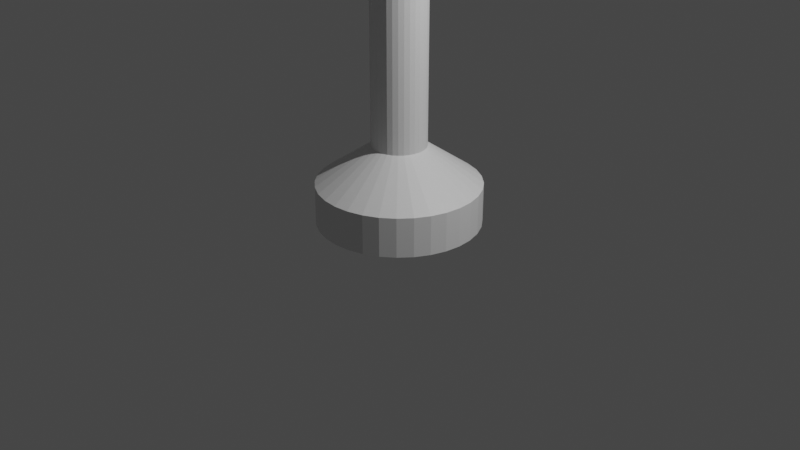 # Source: Hazard.blend  (saved by Blender 3.0.42; exported with 4.5.12 LTS)
import bpy
from mathutils import Matrix  # noqa: F401  (used for matrix-valued properties, if any)

bpy.ops.wm.read_factory_settings(use_empty=True)
scene = bpy.context.scene
scene.name = 'Scene'

# ---- collections
col_collection = bpy.data.collections.new('Collection'); scene.collection.children.link(col_collection)

# ---- materials (node trees are filled in below, after node groups)
mat_metal_material = bpy.data.materials.new('Metal Material')
mat_metal_material.use_transparent_shadow = False
mat_brown_material = bpy.data.materials.new('Brown Material')
mat_brown_material.use_transparent_shadow = False

# ---- material node trees
mat_metal_material.use_nodes = True; mat_metal_material.node_tree.nodes.clear()
_N = mat_metal_material.node_tree.nodes; _L = mat_metal_material.node_tree.links
n0 = _N.new('ShaderNodeBsdfPrincipled'); n0.name = 'Principled BSDF'; n0.location = (10, 300)
n0.distribution = 'GGX'
n0.subsurface_method = 'RANDOM_WALK_SKIN'
n0.inputs[3].default_value = 1.45
n0.inputs[27].default_value = (0.0, 0.0, 0.0, 1.0)
n0.inputs[28].default_value = 1.0
n1 = _N.new('ShaderNodeOutputMaterial'); n1.name = 'Material Output'; n1.location = (300, 300)
_L.new(n0.outputs[0], n1.inputs[0])
n1.is_active_output = True
mat_brown_material.use_nodes = True; mat_brown_material.node_tree.nodes.clear()
_N = mat_brown_material.node_tree.nodes; _L = mat_brown_material.node_tree.links
n0 = _N.new('ShaderNodeBsdfPrincipled'); n0.name = 'Principled BSDF'; n0.location = (10, 300)
n0.distribution = 'GGX'
n0.subsurface_method = 'RANDOM_WALK_SKIN'
n0.inputs[3].default_value = 1.45
n0.inputs[27].default_value = (0.0, 0.0, 0.0, 1.0)
n0.inputs[28].default_value = 1.0
n1 = _N.new('ShaderNodeOutputMaterial'); n1.name = 'Material Output'; n1.location = (300, 300)
_L.new(n0.outputs[0], n1.inputs[0])
n1.is_active_output = True

# ---- world
world_world = bpy.data.worlds.new('World'); scene.world = world_world
world_world.use_nodes = True; world_world.node_tree.nodes.clear()
_N = world_world.node_tree.nodes; _L = world_world.node_tree.links
n0 = _N.new('ShaderNodeOutputWorld'); n0.name = 'World Output'; n0.location = (300, 300)
n1 = _N.new('ShaderNodeBackground'); n1.name = 'Background'; n1.location = (10, 300)
n1.inputs[0].default_value = (0.05088, 0.05088, 0.05088, 1.0)
_L.new(n1.outputs[0], n0.inputs[0])
n0.is_active_output = True
world_world.color = (0.05088, 0.05088, 0.05088)
world_world.use_sun_shadow = False
world_world.sun_shadow_jitter_overblur = 0.0

# ---- cameras
cam_camera = bpy.data.cameras.new('Camera')
cam_camera.clip_end = 100.0
cam_camera.ortho_scale = 7.314

# ---- lights
light_light = bpy.data.lights.new('Light', 'POINT')
light_light.transmission_factor = 0.0
light_light.energy = 1000.0
light_light.shadow_soft_size = 0.1
light_light.shadow_maximum_resolution = 0.006
light_light.use_absolute_resolution = True

# ---- meshes
me_cylinder = bpy.data.meshes.new('Cylinder')
me_cylinder.from_pydata([(-2.794e-09, 0.9, 0.00193), (0.1756, 0.8827, 0.00193), (0.3444, 0.8315, 0.001928), (0.5, 0.7483, 0.001928), (0.6364, 0.6364, 0.001928), (0.7483, 0.5, 0.00193), (0.8315, 0.3444, 0.00193), (0.8827, 0.1756, 0.00193), (0.9, -3.561e-08, 0.00193), (0.8827, -0.1756, 0.00193), (0.8315, -0.3444, 0.001928), (0.7483, -0.5, 0.001928), (0.6364, -0.6364, 0.001928), (0.5, -0.7483, 0.001928), (0.3444, -0.8315, 0.001928), (0.1756, -0.8827, 0.001928), (-8.147e-08, -0.9, 0.00193), (-0.1756, -0.8827, 0.001928), (-0.3444, -0.8315, 0.00193), (-0.5, -0.7483, 0.001928), (-0.6364, -0.6364, 0.00193), (-0.7483, -0.5, 0.001928), (-0.8315, -0.3444, 0.001928), (-0.8827, -0.1756, 0.001928), (-0.9, 1.446e-08, 0.00193), (-0.8827, 0.1756, 0.001928), (-0.8315, 0.3444, 0.00193), (-0.7483, 0.5, 0.001928), (-0.6364, 0.6364, 0.00193), (-0.5, 0.7483, 0.001928), (-0.3444, 0.8315, 0.00193), (-0.1756, 0.8827, 0.00193), (1.601, -1.043e-08, 4.109), (1.54, -1.043e-08, 4.297), (1.38, -1.043e-08, 4.414), (1.182, -1.043e-08, 4.414), (1.182, -1.043e-08, 3.804), (1.38, -1.043e-08, 3.804), (1.54, -1.043e-08, 3.921), (1.57, 0.3124, 4.109), (1.51, 0.3004, 4.297), (1.353, 0.2692, 4.414), (1.159, 0.2306, 4.414), (1.159, 0.2306, 3.804), (1.353, 0.2692, 3.804), (1.51, 0.3004, 3.921), (1.479, 0.6127, 4.109), (1.423, 0.5893, 4.297), (1.275, 0.5281, 4.414), (1.092, 0.4523, 4.414), (1.092, 0.4523, 3.804), (1.275, 0.5281, 3.804), (1.423, 0.5893, 3.921), (1.331, 0.8896, 4.109), (1.28, 0.8556, 4.297), (1.147, 0.7666, 4.414), (0.9828, 0.6567, 4.414), (0.2507, 0.1675, 3.602), (0.9828, 0.6567, 3.804), (1.147, 0.7666, 3.804), (1.28, 0.8556, 3.921), (1.132, 1.132, 4.109), (1.089, 1.089, 4.297), (0.9757, 0.9757, 4.414), (0.8358, 0.8358, 4.414), (0.2132, 0.2132, 3.602), (0.8358, 0.8358, 3.804), (0.9757, 0.9757, 3.804), (1.089, 1.089, 3.921), (0.8896, 1.331, 4.109), (0.8556, 1.28, 4.297), (0.7666, 1.147, 4.414), (0.6567, 0.9828, 4.414), (0.6567, 0.9828, 3.804), (0.7666, 1.147, 3.804), (0.8556, 1.28, 3.921), (0.6127, 1.479, 4.109), (0.5893, 1.423, 4.297), (0.5281, 1.275, 4.414), (0.4523, 1.092, 4.414), (0.4523, 1.092, 3.804), (0.5281, 1.275, 3.804), (0.5893, 1.423, 3.921), (0.3124, 1.57, 4.109), (0.3004, 1.51, 4.297), (0.2692, 1.353, 4.414), (0.2306, 1.159, 4.414), (0.2306, 1.159, 3.804), (0.2692, 1.353, 3.804), (0.3004, 1.51, 3.921), (1.269e-07, 1.601, 4.109), (1.223e-07, 1.54, 4.297), (1.102e-07, 1.38, 4.414), (9.525e-08, 1.182, 4.414), (9.525e-08, 1.182, 3.804), (1.102e-07, 1.38, 3.804), (1.223e-07, 1.54, 3.921), (-0.3124, 1.57, 4.109), (-0.3004, 1.51, 4.297), (-0.2692, 1.353, 4.414), (-0.2306, 1.159, 4.414), (-0.05882, 0.2957, 3.602), (-0.2306, 1.159, 3.804), (-0.2692, 1.353, 3.804), (-0.3004, 1.51, 3.921), (-0.6127, 1.479, 4.109), (-0.5893, 1.423, 4.297), (-0.5281, 1.275, 4.414), (-0.4523, 1.092, 4.414), (-0.4523, 1.092, 3.804), (-0.5281, 1.275, 3.804), (-0.5893, 1.423, 3.921), (-0.8896, 1.331, 4.109), (-0.8556, 1.28, 4.297), (-0.7666, 1.147, 4.414), (-0.6567, 0.9828, 4.414), (-0.6567, 0.9828, 3.804), (-0.7666, 1.147, 3.804), (-0.8556, 1.28, 3.921), (-1.132, 1.132, 4.109), (-1.089, 1.089, 4.297), (-0.9757, 0.9757, 4.414), (-0.8358, 0.8358, 4.414), (-0.8358, 0.8358, 3.804), (-0.9757, 0.9757, 3.804), (-1.089, 1.089, 3.921), (-1.331, 0.8896, 4.109), (-1.28, 0.8556, 4.297), (-1.147, 0.7666, 4.414), (-0.9828, 0.6567, 4.414), (-0.2507, 0.1675, 3.602), (-0.9828, 0.6567, 3.804), (-1.147, 0.7666, 3.804), (-1.28, 0.8556, 3.921), (-1.479, 0.6127, 4.109), (-1.423, 0.5893, 4.297), (-1.275, 0.5281, 4.414), (-1.092, 0.4523, 4.414), (-1.092, 0.4523, 3.804), (-1.275, 0.5281, 3.804), (-1.423, 0.5893, 3.921), (-1.57, 0.3124, 4.109), (-1.51, 0.3004, 4.297), (-1.353, 0.2692, 4.414), (-1.159, 0.2306, 4.414), (-1.159, 0.2306, 3.804), (-1.353, 0.2692, 3.804), (-1.51, 0.3004, 3.921), (-1.601, 1.295e-07, 4.109), (-1.54, 1.242e-07, 4.297), (-1.38, 1.102e-07, 4.414), (-1.182, 9.29e-08, 4.414), (-1.182, 9.29e-08, 3.804), (-1.38, 1.102e-07, 3.804), (-1.54, 1.242e-07, 3.921), (-1.57, -0.3124, 4.109), (-1.51, -0.3004, 4.297), (-1.353, -0.2692, 4.414), (-1.159, -0.2306, 4.414), (-1.159, -0.2306, 3.804), (-1.353, -0.2692, 3.804), (-1.51, -0.3004, 3.921), (-1.479, -0.6127, 4.109), (-1.423, -0.5893, 4.297), (-1.275, -0.5281, 4.414), (-1.092, -0.4523, 4.414), (-1.092, -0.4523, 3.804), (-1.275, -0.5281, 3.804), (-1.423, -0.5893, 3.921), (-1.331, -0.8896, 4.109), (-1.28, -0.8556, 4.297), (-1.147, -0.7666, 4.414), (-0.9828, -0.6567, 4.414), (-0.2507, -0.1675, 3.602), (-0.9828, -0.6567, 3.804), (-1.147, -0.7666, 3.804), (-1.28, -0.8556, 3.921), (-1.132, -1.132, 4.109), (-1.089, -1.089, 4.297), (-0.9757, -0.9757, 4.414), (-0.8358, -0.8358, 4.414), (-0.8358, -0.8358, 3.804), (-0.9757, -0.9757, 3.804), (-1.089, -1.089, 3.921), (-0.8896, -1.331, 4.109), (-0.8556, -1.28, 4.297), (-0.7666, -1.147, 4.414), (-0.6567, -0.9828, 4.414), (-0.6567, -0.9828, 3.804), (-0.7666, -1.147, 3.804), (-0.8556, -1.28, 3.921), (-0.6127, -1.479, 4.109), (-0.5893, -1.423, 4.297), (-0.5281, -1.275, 4.414), (-0.4523, -1.092, 4.414), (-0.1154, -0.2786, 3.602), (-0.4523, -1.092, 3.804), (-0.5281, -1.275, 3.804), (-0.5893, -1.423, 3.921), (-0.3124, -1.57, 4.109), (-0.3004, -1.51, 4.297), (-0.2692, -1.353, 4.414), (-0.2306, -1.159, 4.414), (-0.2306, -1.159, 3.804), (-0.2692, -1.353, 3.804), (-0.3004, -1.51, 3.921), (1.269e-07, -1.601, 4.109), (1.223e-07, -1.54, 4.297), (1.102e-07, -1.38, 4.414), (9.525e-08, -1.182, 4.414), (9.525e-08, -1.182, 3.804), (1.102e-07, -1.38, 3.804), (1.223e-07, -1.54, 3.921), (0.3124, -1.57, 4.109), (0.3004, -1.51, 4.297), (0.2692, -1.353, 4.414), (0.2306, -1.159, 4.414), (0.2306, -1.159, 3.804), (0.2692, -1.353, 3.804), (0.3004, -1.51, 3.921), (0.6127, -1.479, 4.109), (0.5893, -1.423, 4.297), (0.5281, -1.275, 4.414), (0.4523, -1.092, 4.414), (0.4523, -1.092, 3.804), (0.5281, -1.275, 3.804), (0.5893, -1.423, 3.921), (0.8896, -1.331, 4.109), (0.8556, -1.28, 4.297), (0.7666, -1.147, 4.414), (0.6567, -0.9828, 4.414), (0.1675, -0.2507, 3.602), (0.6567, -0.9828, 3.804), (0.7666, -1.147, 3.804), (0.8556, -1.28, 3.921), (1.132, -1.132, 4.109), (1.089, -1.089, 4.297), (0.9757, -0.9757, 4.414), (0.8358, -0.8358, 4.414), (0.2132, -0.2132, 3.602), (0.8358, -0.8358, 3.804), (0.9757, -0.9757, 3.804), (1.089, -1.089, 3.921), (1.331, -0.8896, 4.109), (1.28, -0.8556, 4.297), (1.147, -0.7666, 4.414), (0.9828, -0.6567, 4.414), (0.9828, -0.6567, 3.804), (1.147, -0.7666, 3.804), (1.28, -0.8556, 3.921), (1.479, -0.6127, 4.109), (1.423, -0.5893, 4.297), (1.275, -0.5281, 4.414), (1.092, -0.4523, 4.414), (1.092, -0.4523, 3.804), (1.275, -0.5281, 3.804), (1.423, -0.5893, 3.921), (1.57, -0.3124, 4.109), (1.51, -0.3004, 4.297), (1.353, -0.2692, 4.414), (1.159, -0.2306, 4.414), (0.2957, -0.05882, 3.602), (1.159, -0.2306, 3.804), (1.353, -0.2692, 3.804), (1.51, -0.3004, 3.921), (-2.794e-09, 0.9, 0.3736), (-2.132e-15, 0.3, 0.7322), (-2.132e-15, 0.3, 1.091), (-2.132e-15, 0.3, 1.45), (-2.132e-15, 0.3, 1.808), (-2.132e-15, 0.3, 2.167), (-2.132e-15, 0.3, 2.526), (-2.132e-15, 0.3, 2.884), (-2.132e-15, 0.3, 3.243), (-2.132e-15, 0.3, 3.602), (0.05853, 0.2942, 3.243), (0.05853, 0.2942, 2.885), (0.05853, 0.2942, 2.526), (0.05853, 0.2942, 2.167), (0.05853, 0.2942, 1.808), (0.05853, 0.2942, 1.45), (0.05853, 0.2942, 1.091), (0.05853, 0.2942, 0.7323), (0.1756, 0.8827, 0.3736), (0.1148, 0.2772, 3.243), (0.1148, 0.2772, 2.884), (0.1148, 0.2772, 2.526), (0.1148, 0.2772, 2.167), (0.1148, 0.2772, 1.808), (0.1148, 0.2772, 1.45), (0.1148, 0.2772, 1.091), (0.1148, 0.2772, 0.7323), (0.3444, 0.8315, 0.3736), (0.1667, 0.2494, 3.243), (0.1667, 0.2494, 2.884), (0.1667, 0.2494, 2.526), (0.1667, 0.2494, 2.167), (0.1667, 0.2494, 1.808), (0.1667, 0.2494, 1.45), (0.1667, 0.2494, 1.091), (0.1667, 0.2494, 0.7322), (0.5, 0.7483, 0.3736), (0.2121, 0.2121, 3.243), (0.2121, 0.2121, 2.885), (0.2121, 0.2121, 2.526), (0.2121, 0.2121, 2.167), (0.2121, 0.2121, 1.809), (0.2121, 0.2121, 1.45), (0.2121, 0.2121, 1.091), (0.2121, 0.2121, 0.7323), (0.6364, 0.6364, 0.3736), (0.2494, 0.1667, 3.243), (0.2494, 0.1667, 2.884), (0.2494, 0.1667, 2.526), (0.2494, 0.1667, 2.167), (0.2494, 0.1667, 1.808), (0.2494, 0.1667, 1.45), (0.2494, 0.1667, 1.091), (0.2494, 0.1667, 0.7323), (0.7483, 0.5, 0.3736), (0.2772, 0.1148, 3.243), (0.2772, 0.1148, 2.884), (0.2772, 0.1148, 2.526), (0.2772, 0.1148, 2.167), (0.2772, 0.1148, 1.808), (0.2772, 0.1148, 1.45), (0.2772, 0.1148, 1.091), (0.2772, 0.1148, 0.7323), (0.8315, 0.3444, 0.3736), (0.2942, 0.05853, 3.243), (0.2942, 0.05853, 2.885), (0.2942, 0.05853, 2.526), (0.2942, 0.05853, 2.167), (0.2942, 0.05853, 1.808), (0.2942, 0.05853, 1.45), (0.2942, 0.05853, 1.091), (0.2942, 0.05853, 0.7323), (0.8827, 0.1756, 0.3736), (0.3, -1.311e-08, 3.243), (0.3, -1.311e-08, 2.884), (0.3, -1.311e-08, 2.526), (0.3, -1.311e-08, 2.167), (0.3, -1.311e-08, 1.808), (0.3, -1.311e-08, 1.45), (0.3, -1.311e-08, 1.091), (0.3, -1.311e-08, 0.7322), (0.9, -3.561e-08, 0.3736), (0.2942, -0.05853, 3.243), (0.2942, -0.05853, 2.885), (0.2942, -0.05853, 2.526), (0.2942, -0.05853, 2.167), (0.2942, -0.05853, 1.808), (0.2942, -0.05853, 1.45), (0.2942, -0.05853, 1.091), (0.2942, -0.05853, 0.7323), (0.8827, -0.1756, 0.3736), (0.2772, -0.1148, 3.243), (0.2772, -0.1148, 2.884), (0.2772, -0.1148, 2.526), (0.2772, -0.1148, 2.167), (0.2772, -0.1148, 1.808), (0.2772, -0.1148, 1.45), (0.2772, -0.1148, 1.091), (0.2772, -0.1148, 0.7323), (0.8315, -0.3444, 0.3736), (0.2494, -0.1667, 3.243), (0.2494, -0.1667, 2.884), (0.2494, -0.1667, 2.526), (0.2494, -0.1667, 2.167), (0.2494, -0.1667, 1.808), (0.2494, -0.1667, 1.45), (0.2494, -0.1667, 1.091), (0.2494, -0.1667, 0.7323), (0.7483, -0.5, 0.3736), (0.2121, -0.2121, 3.243), (0.2121, -0.2121, 2.885), (0.2121, -0.2121, 2.526), (0.2121, -0.2121, 2.167), (0.2121, -0.2121, 1.809), (0.2121, -0.2121, 1.45), (0.2121, -0.2121, 1.091), (0.2121, -0.2121, 0.7323), (0.6364, -0.6364, 0.3736), (0.1667, -0.2494, 3.243), (0.1667, -0.2494, 2.884), (0.1667, -0.2494, 2.526), (0.1667, -0.2494, 2.167), (0.1667, -0.2494, 1.808), (0.1667, -0.2494, 1.45), (0.1667, -0.2494, 1.091), (0.1667, -0.2494, 0.7322), (0.5, -0.7483, 0.3736), (0.1148, -0.2772, 3.243), (0.1148, -0.2772, 2.884), (0.1148, -0.2772, 2.526), (0.1148, -0.2772, 2.167), (0.1148, -0.2772, 1.808), (0.1148, -0.2772, 1.45), (0.1148, -0.2772, 1.091), (0.1148, -0.2772, 0.7323), (0.3444, -0.8315, 0.3736), (0.05853, -0.2942, 3.243), (0.05853, -0.2942, 2.885), (0.05853, -0.2942, 2.526), (0.05853, -0.2942, 2.167), (0.05853, -0.2942, 1.808), (0.05853, -0.2942, 1.45), (0.05853, -0.2942, 1.091), (0.05853, -0.2942, 0.7323), (0.1756, -0.8827, 0.3736), (-2.623e-08, -0.3, 3.243), (-2.623e-08, -0.3, 2.884), (-2.623e-08, -0.3, 2.526), (-2.623e-08, -0.3, 2.167), (-2.623e-08, -0.3, 1.808), (-2.623e-08, -0.3, 1.45), (-2.623e-08, -0.3, 1.091), (-2.623e-08, -0.3, 0.7322), (-8.147e-08, -0.9, 0.3736), (-0.05853, -0.2942, 3.243), (-0.05853, -0.2942, 2.885), (-0.05853, -0.2942, 2.526), (-0.05853, -0.2942, 2.167), (-0.05853, -0.2942, 1.808), (-0.05853, -0.2942, 1.45), (-0.05853, -0.2942, 1.091), (-0.05853, -0.2942, 0.7323), (-0.1756, -0.8827, 0.3736), (-0.1148, -0.2772, 3.243), (-0.1148, -0.2772, 2.884), (-0.1148, -0.2772, 2.526), (-0.1148, -0.2772, 2.167), (-0.1148, -0.2772, 1.808), (-0.1148, -0.2772, 1.45), (-0.1148, -0.2772, 1.091), (-0.1148, -0.2772, 0.7323), (-0.3444, -0.8315, 0.3736), (-0.1667, -0.2494, 3.243), (-0.1667, -0.2494, 2.884), (-0.1667, -0.2494, 2.526), (-0.1667, -0.2494, 2.167), (-0.1667, -0.2494, 1.808), (-0.1667, -0.2494, 1.45), (-0.1667, -0.2494, 1.091), (-0.1667, -0.2494, 0.7323), (-0.5, -0.7483, 0.3736), (-0.2121, -0.2121, 3.243), (-0.2121, -0.2121, 2.885), (-0.2121, -0.2121, 2.526), (-0.2121, -0.2121, 2.167), (-0.2121, -0.2121, 1.809), (-0.2121, -0.2121, 1.45), (-0.2121, -0.2121, 1.091), (-0.2121, -0.2121, 0.7323), (-0.6364, -0.6364, 0.3736), (-0.2494, -0.1667, 3.243), (-0.2494, -0.1667, 2.884), (-0.2494, -0.1667, 2.526), (-0.2494, -0.1667, 2.167), (-0.2494, -0.1667, 1.808), (-0.2494, -0.1667, 1.45), (-0.2494, -0.1667, 1.091), (-0.2494, -0.1667, 0.7322), (-0.7483, -0.5, 0.3736), (-0.2772, -0.1148, 3.243), (-0.2772, -0.1148, 2.884), (-0.2772, -0.1148, 2.526), (-0.2772, -0.1148, 2.167), (-0.2772, -0.1148, 1.808), (-0.2772, -0.1148, 1.45), (-0.2772, -0.1148, 1.091), (-0.2772, -0.1148, 0.7323), (-0.8315, -0.3444, 0.3736), (-0.2942, -0.05853, 3.243), (-0.2942, -0.05853, 2.885), (-0.2942, -0.05853, 2.526), (-0.2942, -0.05853, 2.167), (-0.2942, -0.05853, 1.808), (-0.2942, -0.05853, 1.45), (-0.2942, -0.05853, 1.091), (-0.2942, -0.05853, 0.7323), (-0.8827, -0.1756, 0.3736), (-0.3, 3.577e-09, 3.602), (-0.3, 3.577e-09, 3.243), (-0.3, 3.577e-09, 2.884), (-0.3, 3.577e-09, 2.526), (-0.3, 3.577e-09, 2.167), (-0.3, 3.577e-09, 1.808), (-0.3, 3.577e-09, 1.45), (-0.3, 3.577e-09, 1.091), (-0.3, 3.577e-09, 0.7322), (-0.9, 1.446e-08, 0.3736), (-0.2942, 0.05853, 3.243), (-0.2942, 0.05853, 2.885), (-0.2942, 0.05853, 2.526), (-0.2942, 0.05853, 2.167), (-0.2942, 0.05853, 1.808), (-0.2942, 0.05853, 1.45), (-0.2942, 0.05853, 1.091), (-0.2942, 0.05853, 0.7323), (-0.8827, 0.1756, 0.3736), (-0.2772, 0.1148, 3.243), (-0.2772, 0.1148, 2.884), (-0.2772, 0.1148, 2.526), (-0.2772, 0.1148, 2.167), (-0.2772, 0.1148, 1.808), (-0.2772, 0.1148, 1.45), (-0.2772, 0.1148, 1.091), (-0.2772, 0.1148, 0.7323), (-0.8315, 0.3444, 0.3736), (-0.2494, 0.1667, 3.243), (-0.2494, 0.1667, 2.884), (-0.2494, 0.1667, 2.526), (-0.2494, 0.1667, 2.167), (-0.2494, 0.1667, 1.808), (-0.2494, 0.1667, 1.45), (-0.2494, 0.1667, 1.091), (-0.2494, 0.1667, 0.7322), (-0.7483, 0.5, 0.3736), (-0.2121, 0.2121, 3.243), (-0.2121, 0.2121, 2.885), (-0.2121, 0.2121, 2.526), (-0.2121, 0.2121, 2.167), (-0.2121, 0.2121, 1.809), (-0.2121, 0.2121, 1.45), (-0.2121, 0.2121, 1.091), (-0.2121, 0.2121, 0.7323), (-0.6364, 0.6364, 0.3736), (-0.1667, 0.2494, 3.243), (-0.1667, 0.2494, 2.884), (-0.1667, 0.2494, 2.526), (-0.1667, 0.2494, 2.167), (-0.1667, 0.2494, 1.808), (-0.1667, 0.2494, 1.45), (-0.1667, 0.2494, 1.091), (-0.1667, 0.2494, 0.7323), (-0.5, 0.7483, 0.3736), (-0.1148, 0.2772, 3.243), (-0.1148, 0.2772, 2.884), (-0.1148, 0.2772, 2.526), (-0.1148, 0.2772, 2.167), (-0.1148, 0.2772, 1.808), (-0.1148, 0.2772, 1.45), (-0.1148, 0.2772, 1.091), (-0.1148, 0.2772, 0.7323), (-0.3444, 0.8315, 0.3736), (-0.05853, 0.2942, 3.243), (-0.05853, 0.2942, 2.885), (-0.05853, 0.2942, 2.526), (-0.05853, 0.2942, 2.167), (-0.05853, 0.2942, 1.808), (-0.05853, 0.2942, 1.45), (-0.05853, 0.2942, 1.091), (-0.05853, 0.2942, 0.7323), (-0.1756, 0.8827, 0.3736), (-2.794e-09, 0.9, 0.00193), (0.1756, 0.8827, 0.00193), (0.3444, 0.8315, 0.001928), (0.5, 0.7483, 0.001928), (0.6364, 0.6364, 0.001928), (0.7483, 0.5, 0.00193), (0.8315, 0.3444, 0.00193), (0.8827, 0.1756, 0.00193), (0.9, -3.561e-08, 0.00193), (0.8827, -0.1756, 0.00193), (0.8315, -0.3444, 0.001928), (0.7483, -0.5, 0.001928), (0.6364, -0.6364, 0.001928), (0.5, -0.7483, 0.001928), (0.3444, -0.8315, 0.001928), (0.1756, -0.8827, 0.001928), (-8.147e-08, -0.9, 0.00193), (-0.1756, -0.8827, 0.001928), (-0.3444, -0.8315, 0.00193), (-0.5, -0.7483, 0.001928), (-0.6364, -0.6364, 0.00193), (-0.7483, -0.5, 0.001928), (-0.8315, -0.3444, 0.001928), (-0.8827, -0.1756, 0.001928), (-0.9, 1.446e-08, 0.00193), (-0.8827, 0.1756, 0.001928), (-0.8315, 0.3444, 0.00193), (-0.7483, 0.5, 0.001928), (-0.6364, 0.6364, 0.00193), (-0.5, 0.7483, 0.001928), (-0.3444, 0.8315, 0.00193), (-0.1756, 0.8827, 0.00193), (-2.794e-09, 0.9, 0.00193), (0.1756, 0.8827, 0.00193), (0.3444, 0.8315, 0.001928), (0.5, 0.7483, 0.001928), (0.6364, 0.6364, 0.001928), (0.7483, 0.5, 0.00193), (0.8315, 0.3444, 0.00193), (0.8827, 0.1756, 0.00193), (0.9, -3.561e-08, 0.00193), (0.8827, -0.1756, 0.00193), (0.8315, -0.3444, 0.001928), (0.7483, -0.5, 0.001928), (0.6364, -0.6364, 0.001928), (0.5, -0.7483, 0.001928), (0.3444, -0.8315, 0.001928), (0.1756, -0.8827, 0.001928), (-8.147e-08, -0.9, 0.00193), (-0.1756, -0.8827, 0.001928), (-0.3444, -0.8315, 0.00193), (-0.5, -0.7483, 0.001928), (-0.6364, -0.6364, 0.00193), (-0.7483, -0.5, 0.001928), (-0.8315, -0.3444, 0.001928), (-0.8827, -0.1756, 0.001928), (-0.9, 1.446e-08, 0.00193), (-0.8827, 0.1756, 0.001928), (-0.8315, 0.3444, 0.00193), (-0.7483, 0.5, 0.001928), (-0.6364, 0.6364, 0.00193), (-0.5, 0.7483, 0.001928), (-0.3444, 0.8315, 0.00193), (-0.1756, 0.8827, 0.00193), (-2.794e-09, 0.9, 0.00193), (0.1756, 0.8827, 0.00193), (0.3444, 0.8315, 0.001928), (0.5, 0.7483, 0.001928), (0.6364, 0.6364, 0.001928), (0.7483, 0.5, 0.00193), (0.8315, 0.3444, 0.00193), (0.8827, 0.1756, 0.00193), (0.9, -3.561e-08, 0.00193), (0.8827, -0.1756, 0.00193), (0.8315, -0.3444, 0.001928), (0.7483, -0.5, 0.001928), (0.6364, -0.6364, 0.001928), (0.5, -0.7483, 0.001928), (0.3444, -0.8315, 0.001928), (0.1756, -0.8827, 0.001928), (-8.147e-08, -0.9, 0.00193), (-0.1756, -0.8827, 0.001928), (-0.3444, -0.8315, 0.00193), (-0.5, -0.7483, 0.001928), (-0.6364, -0.6364, 0.00193), (-0.7483, -0.5, 0.001928), (-0.8315, -0.3444, 0.001928), (-0.8827, -0.1756, 0.001928), (-0.9, 1.446e-08, 0.00193), (-0.8827, 0.1756, 0.001928), (-0.8315, 0.3444, 0.00193), (-0.7483, 0.5, 0.001928), (-0.6364, 0.6364, 0.00193), (-0.5, 0.7483, 0.001928), (-0.3444, 0.8315, 0.00193), (-0.1756, 0.8827, 0.00193), (-2.794e-09, 0.9, 0.00193), (0.1756, 0.8827, 0.00193), (0.3444, 0.8315, 0.001928), (0.5, 0.7483, 0.001928), (0.6364, 0.6364, 0.001928), (0.7483, 0.5, 0.00193), (0.8315, 0.3444, 0.00193), (0.8827, 0.1756, 0.00193), (0.9, -3.561e-08, 0.00193), (0.8827, -0.1756, 0.00193), (0.8315, -0.3444, 0.001928), (0.7483, -0.5, 0.001928), (0.6364, -0.6364, 0.001928), (0.5, -0.7483, 0.001928), (0.3444, -0.8315, 0.001928), (0.1756, -0.8827, 0.001928), (-8.147e-08, -0.9, 0.00193), (-0.1756, -0.8827, 0.001928), (-0.3444, -0.8315, 0.00193), (-0.5, -0.7483, 0.001928), (-0.6364, -0.6364, 0.00193), (-0.7483, -0.5, 0.001928), (-0.8315, -0.3444, 0.001928), (-0.8827, -0.1756, 0.001928), (-0.9, 1.446e-08, 0.00193), (-0.8827, 0.1756, 0.001928), (-0.8315, 0.3444, 0.00193), (-0.7483, 0.5, 0.001928), (-0.6364, 0.6364, 0.00193), (-0.5, 0.7483, 0.001928), (-0.3444, 0.8315, 0.00193), (-0.1756, 0.8827, 0.00193), (0.0, 0.0, 0.001929), (0.2786, 0.1154, 3.602), (0.05882, 0.2957, 3.602), (-0.1154, 0.2786, 3.602), (-0.2132, -0.2132, 3.602), (-0.1675, -0.2507, 3.602), (0.05882, -0.2957, 3.602), (0.2786, -0.1154, 3.602), (0.2957, 0.05882, 3.602), (0.1675, 0.2507, 3.602), (0.1154, 0.2786, 3.602), (-0.1675, 0.2507, 3.602), (-0.2132, 0.2132, 3.602), (-0.2786, 0.1154, 3.602), (-0.2957, 0.05882, 3.602), (-0.2957, -0.05882, 3.602), (-0.2786, -0.1154, 3.602), (-0.05882, -0.2957, 3.602), (0.1154, -0.2786, 3.602), (0.2507, -0.1675, 3.602), (0.3, -1.311e-08, 3.602), (-2.623e-08, -0.3, 3.602), (-4.47e-08, 0.0, 3.602)], [], [(32, 39, 40, 33), (33, 40, 41, 34), (34, 41, 42, 35), (35, 42, 691, 703), (703, 691, 43, 36), (36, 43, 44, 37), (37, 44, 45, 38), (38, 45, 39, 32), (39, 46, 47, 40), (40, 47, 48, 41), (41, 48, 49, 42), (42, 49, 684, 691), (691, 684, 50, 43), (43, 50, 51, 44), (44, 51, 52, 45), (45, 52, 46, 39), (46, 53, 54, 47), (47, 54, 55, 48), (48, 55, 56, 49), (49, 56, 57, 684), (684, 57, 58, 50), (50, 58, 59, 51), (51, 59, 60, 52), (52, 60, 53, 46), (53, 61, 62, 54), (54, 62, 63, 55), (55, 63, 64, 56), (56, 64, 65, 57), (57, 65, 66, 58), (58, 66, 67, 59), (59, 67, 68, 60), (60, 68, 61, 53), (61, 69, 70, 62), (62, 70, 71, 63), (63, 71, 72, 64), (64, 72, 692, 65), (65, 692, 73, 66), (66, 73, 74, 67), (67, 74, 75, 68), (68, 75, 69, 61), (69, 76, 77, 70), (70, 77, 78, 71), (71, 78, 79, 72), (72, 79, 693, 692), (692, 693, 80, 73), (73, 80, 81, 74), (74, 81, 82, 75), (75, 82, 76, 69), (76, 83, 84, 77), (77, 84, 85, 78), (78, 85, 86, 79), (79, 86, 685, 693), (693, 685, 87, 80), (80, 87, 88, 81), (81, 88, 89, 82), (82, 89, 83, 76), (83, 90, 91, 84), (84, 91, 92, 85), (85, 92, 93, 86), (86, 93, 274, 685), (685, 274, 94, 87), (87, 94, 95, 88), (88, 95, 96, 89), (89, 96, 90, 83), (90, 97, 98, 91), (91, 98, 99, 92), (92, 99, 100, 93), (93, 100, 101, 274), (274, 101, 102, 94), (94, 102, 103, 95), (95, 103, 104, 96), (96, 104, 97, 90), (97, 105, 106, 98), (98, 106, 107, 99), (99, 107, 108, 100), (100, 108, 686, 101), (101, 686, 109, 102), (102, 109, 110, 103), (103, 110, 111, 104), (104, 111, 105, 97), (105, 112, 113, 106), (106, 113, 114, 107), (107, 114, 115, 108), (108, 115, 694, 686), (686, 694, 116, 109), (109, 116, 117, 110), (110, 117, 118, 111), (111, 118, 112, 105), (112, 119, 120, 113), (113, 120, 121, 114), (114, 121, 122, 115), (115, 122, 695, 694), (694, 695, 123, 116), (116, 123, 124, 117), (117, 124, 125, 118), (118, 125, 119, 112), (119, 126, 127, 120), (120, 127, 128, 121), (121, 128, 129, 122), (122, 129, 130, 695), (695, 130, 131, 123), (123, 131, 132, 124), (124, 132, 133, 125), (125, 133, 126, 119), (126, 134, 135, 127), (127, 135, 136, 128), (128, 136, 137, 129), (129, 137, 696, 130), (130, 696, 138, 131), (131, 138, 139, 132), (132, 139, 140, 133), (133, 140, 134, 126), (134, 141, 142, 135), (135, 142, 143, 136), (136, 143, 144, 137), (137, 144, 697, 696), (696, 697, 145, 138), (138, 145, 146, 139), (139, 146, 147, 140), (140, 147, 141, 134), (141, 148, 149, 142), (142, 149, 150, 143), (143, 150, 151, 144), (144, 151, 482, 697), (697, 482, 152, 145), (145, 152, 153, 146), (146, 153, 154, 147), (147, 154, 148, 141), (148, 155, 156, 149), (149, 156, 157, 150), (150, 157, 158, 151), (151, 158, 698, 482), (482, 698, 159, 152), (152, 159, 160, 153), (153, 160, 161, 154), (154, 161, 155, 148), (155, 162, 163, 156), (156, 163, 164, 157), (157, 164, 165, 158), (158, 165, 699, 698), (698, 699, 166, 159), (159, 166, 167, 160), (160, 167, 168, 161), (161, 168, 162, 155), (162, 169, 170, 163), (163, 170, 171, 164), (164, 171, 172, 165), (165, 172, 173, 699), (699, 173, 174, 166), (166, 174, 175, 167), (167, 175, 176, 168), (168, 176, 169, 162), (169, 177, 178, 170), (170, 178, 179, 171), (171, 179, 180, 172), (172, 180, 687, 173), (173, 687, 181, 174), (174, 181, 182, 175), (175, 182, 183, 176), (176, 183, 177, 169), (177, 184, 185, 178), (178, 185, 186, 179), (179, 186, 187, 180), (180, 187, 688, 687), (687, 688, 188, 181), (181, 188, 189, 182), (182, 189, 190, 183), (183, 190, 184, 177), (184, 191, 192, 185), (185, 192, 193, 186), (186, 193, 194, 187), (187, 194, 195, 688), (688, 195, 196, 188), (188, 196, 197, 189), (189, 197, 198, 190), (190, 198, 191, 184), (191, 199, 200, 192), (192, 200, 201, 193), (193, 201, 202, 194), (194, 202, 700, 195), (195, 700, 203, 196), (196, 203, 204, 197), (197, 204, 205, 198), (198, 205, 199, 191), (199, 206, 207, 200), (200, 207, 208, 201), (201, 208, 209, 202), (202, 209, 704, 700), (700, 704, 210, 203), (203, 210, 211, 204), (204, 211, 212, 205), (205, 212, 206, 199), (206, 213, 214, 207), (207, 214, 215, 208), (208, 215, 216, 209), (209, 216, 689, 704), (704, 689, 217, 210), (210, 217, 218, 211), (211, 218, 219, 212), (212, 219, 213, 206), (213, 220, 221, 214), (214, 221, 222, 215), (215, 222, 223, 216), (216, 223, 701, 689), (689, 701, 224, 217), (217, 224, 225, 218), (218, 225, 226, 219), (219, 226, 220, 213), (220, 227, 228, 221), (221, 228, 229, 222), (222, 229, 230, 223), (223, 230, 231, 701), (701, 231, 232, 224), (224, 232, 233, 225), (225, 233, 234, 226), (226, 234, 227, 220), (227, 235, 236, 228), (228, 236, 237, 229), (229, 237, 238, 230), (230, 238, 239, 231), (231, 239, 240, 232), (232, 240, 241, 233), (233, 241, 242, 234), (234, 242, 235, 227), (235, 243, 244, 236), (236, 244, 245, 237), (237, 245, 246, 238), (238, 246, 702, 239), (239, 702, 247, 240), (240, 247, 248, 241), (241, 248, 249, 242), (242, 249, 243, 235), (243, 250, 251, 244), (244, 251, 252, 245), (245, 252, 253, 246), (246, 253, 690, 702), (702, 690, 254, 247), (247, 254, 255, 248), (248, 255, 256, 249), (249, 256, 250, 243), (250, 257, 258, 251), (251, 258, 259, 252), (252, 259, 260, 253), (253, 260, 261, 690), (690, 261, 262, 254), (254, 262, 263, 255), (255, 263, 264, 256), (256, 264, 257, 250), (257, 32, 33, 258), (258, 33, 34, 259), (259, 34, 35, 260), (260, 35, 703, 261), (261, 703, 36, 262), (262, 36, 37, 263), (263, 37, 38, 264), (264, 38, 32, 257), (31, 554, 265, 0), (554, 553, 266, 265), (553, 552, 267, 266), (552, 551, 268, 267), (551, 550, 269, 268), (550, 549, 270, 269), (549, 548, 271, 270), (548, 547, 272, 271), (547, 546, 273, 272), (546, 101, 274, 273), (30, 545, 554, 31), (545, 544, 553, 554), (544, 543, 552, 553), (543, 542, 551, 552), (542, 541, 550, 551), (541, 540, 549, 550), (540, 539, 548, 549), (539, 538, 547, 548), (538, 537, 546, 547), (537, 686, 101, 546), (29, 536, 545, 30), (536, 535, 544, 545), (535, 534, 543, 544), (534, 533, 542, 543), (533, 532, 541, 542), (532, 531, 540, 541), (531, 530, 539, 540), (530, 529, 538, 539), (529, 528, 537, 538), (528, 694, 686, 537), (28, 527, 536, 29), (527, 526, 535, 536), (526, 525, 534, 535), (525, 524, 533, 534), (524, 523, 532, 533), (523, 522, 531, 532), (522, 521, 530, 531), (521, 520, 529, 530), (520, 519, 528, 529), (519, 695, 694, 528), (27, 518, 527, 28), (518, 517, 526, 527), (517, 516, 525, 526), (516, 515, 524, 525), (515, 514, 523, 524), (514, 513, 522, 523), (513, 512, 521, 522), (512, 511, 520, 521), (511, 510, 519, 520), (510, 130, 695, 519), (26, 509, 518, 27), (509, 508, 517, 518), (508, 507, 516, 517), (507, 506, 515, 516), (506, 505, 514, 515), (505, 504, 513, 514), (504, 503, 512, 513), (503, 502, 511, 512), (502, 501, 510, 511), (501, 696, 130, 510), (25, 500, 509, 26), (500, 499, 508, 509), (499, 498, 507, 508), (498, 497, 506, 507), (497, 496, 505, 506), (496, 495, 504, 505), (495, 494, 503, 504), (494, 493, 502, 503), (493, 492, 501, 502), (492, 697, 696, 501), (24, 491, 500, 25), (491, 490, 499, 500), (490, 489, 498, 499), (489, 488, 497, 498), (488, 487, 496, 497), (487, 486, 495, 496), (486, 485, 494, 495), (485, 484, 493, 494), (484, 483, 492, 493), (483, 482, 697, 492), (23, 481, 491, 24), (481, 480, 490, 491), (480, 479, 489, 490), (479, 478, 488, 489), (478, 477, 487, 488), (477, 476, 486, 487), (476, 475, 485, 486), (475, 474, 484, 485), (474, 473, 483, 484), (473, 698, 482, 483), (22, 472, 481, 23), (472, 471, 480, 481), (471, 470, 479, 480), (470, 469, 478, 479), (469, 468, 477, 478), (468, 467, 476, 477), (467, 466, 475, 476), (466, 465, 474, 475), (465, 464, 473, 474), (464, 699, 698, 473), (21, 463, 472, 22), (463, 462, 471, 472), (462, 461, 470, 471), (461, 460, 469, 470), (460, 459, 468, 469), (459, 458, 467, 468), (458, 457, 466, 467), (457, 456, 465, 466), (456, 455, 464, 465), (455, 173, 699, 464), (20, 454, 463, 21), (454, 453, 462, 463), (453, 452, 461, 462), (452, 451, 460, 461), (451, 450, 459, 460), (450, 449, 458, 459), (449, 448, 457, 458), (448, 447, 456, 457), (447, 446, 455, 456), (446, 687, 173, 455), (19, 445, 454, 20), (445, 444, 453, 454), (444, 443, 452, 453), (443, 442, 451, 452), (442, 441, 450, 451), (441, 440, 449, 450), (440, 439, 448, 449), (439, 438, 447, 448), (438, 437, 446, 447), (437, 688, 687, 446), (18, 436, 445, 19), (436, 435, 444, 445), (435, 434, 443, 444), (434, 433, 442, 443), (433, 432, 441, 442), (432, 431, 440, 441), (431, 430, 439, 440), (430, 429, 438, 439), (429, 428, 437, 438), (428, 195, 688, 437), (17, 427, 436, 18), (427, 426, 435, 436), (426, 425, 434, 435), (425, 424, 433, 434), (424, 423, 432, 433), (423, 422, 431, 432), (422, 421, 430, 431), (421, 420, 429, 430), (420, 419, 428, 429), (419, 700, 195, 428), (16, 418, 427, 17), (418, 417, 426, 427), (417, 416, 425, 426), (416, 415, 424, 425), (415, 414, 423, 424), (414, 413, 422, 423), (413, 412, 421, 422), (412, 411, 420, 421), (411, 410, 419, 420), (410, 704, 700, 419), (15, 409, 418, 16), (409, 408, 417, 418), (408, 407, 416, 417), (407, 406, 415, 416), (406, 405, 414, 415), (405, 404, 413, 414), (404, 403, 412, 413), (403, 402, 411, 412), (402, 401, 410, 411), (401, 689, 704, 410), (14, 400, 409, 15), (400, 399, 408, 409), (399, 398, 407, 408), (398, 397, 406, 407), (397, 396, 405, 406), (396, 395, 404, 405), (395, 394, 403, 404), (394, 393, 402, 403), (393, 392, 401, 402), (392, 701, 689, 401), (13, 391, 400, 14), (391, 390, 399, 400), (390, 389, 398, 399), (389, 388, 397, 398), (388, 387, 396, 397), (387, 386, 395, 396), (386, 385, 394, 395), (385, 384, 393, 394), (384, 383, 392, 393), (383, 231, 701, 392), (12, 382, 391, 13), (382, 381, 390, 391), (381, 380, 389, 390), (380, 379, 388, 389), (379, 378, 387, 388), (378, 377, 386, 387), (377, 376, 385, 386), (376, 375, 384, 385), (375, 374, 383, 384), (374, 239, 231, 383), (11, 373, 382, 12), (373, 372, 381, 382), (372, 371, 380, 381), (371, 370, 379, 380), (370, 369, 378, 379), (369, 368, 377, 378), (368, 367, 376, 377), (367, 366, 375, 376), (366, 365, 374, 375), (365, 702, 239, 374), (10, 364, 373, 11), (364, 363, 372, 373), (363, 362, 371, 372), (362, 361, 370, 371), (361, 360, 369, 370), (360, 359, 368, 369), (359, 358, 367, 368), (358, 357, 366, 367), (357, 356, 365, 366), (356, 690, 702, 365), (9, 355, 364, 10), (355, 354, 363, 364), (354, 353, 362, 363), (353, 352, 361, 362), (352, 351, 360, 361), (351, 350, 359, 360), (350, 349, 358, 359), (349, 348, 357, 358), (348, 347, 356, 357), (347, 261, 690, 356), (8, 346, 355, 9), (346, 345, 354, 355), (345, 344, 353, 354), (344, 343, 352, 353), (343, 342, 351, 352), (342, 341, 350, 351), (341, 340, 349, 350), (340, 339, 348, 349), (339, 338, 347, 348), (338, 703, 261, 347), (7, 337, 346, 8), (337, 336, 345, 346), (336, 335, 344, 345), (335, 334, 343, 344), (334, 333, 342, 343), (333, 332, 341, 342), (332, 331, 340, 341), (331, 330, 339, 340), (330, 329, 338, 339), (329, 691, 703, 338), (6, 328, 337, 7), (328, 327, 336, 337), (327, 326, 335, 336), (326, 325, 334, 335), (325, 324, 333, 334), (324, 323, 332, 333), (323, 322, 331, 332), (322, 321, 330, 331), (321, 320, 329, 330), (320, 684, 691, 329), (5, 319, 328, 6), (319, 318, 327, 328), (318, 317, 326, 327), (317, 316, 325, 326), (316, 315, 324, 325), (315, 314, 323, 324), (314, 313, 322, 323), (313, 312, 321, 322), (312, 311, 320, 321), (311, 57, 684, 320), (4, 310, 319, 5), (310, 309, 318, 319), (309, 308, 317, 318), (308, 307, 316, 317), (307, 306, 315, 316), (306, 305, 314, 315), (305, 304, 313, 314), (304, 303, 312, 313), (303, 302, 311, 312), (302, 65, 57, 311), (3, 301, 310, 4), (301, 300, 309, 310), (300, 299, 308, 309), (299, 298, 307, 308), (298, 297, 306, 307), (297, 296, 305, 306), (296, 295, 304, 305), (295, 294, 303, 304), (294, 293, 302, 303), (293, 692, 65, 302), (2, 292, 301, 3), (292, 291, 300, 301), (291, 290, 299, 300), (290, 289, 298, 299), (289, 288, 297, 298), (288, 287, 296, 297), (287, 286, 295, 296), (286, 285, 294, 295), (285, 284, 293, 294), (284, 693, 692, 293), (1, 283, 292, 2), (283, 282, 291, 292), (282, 281, 290, 291), (281, 280, 289, 290), (280, 279, 288, 289), (279, 278, 287, 288), (278, 277, 286, 287), (277, 276, 285, 286), (276, 275, 284, 285), (275, 685, 693, 284), (0, 265, 283, 1), (265, 266, 282, 283), (266, 267, 281, 282), (267, 268, 280, 281), (268, 269, 279, 280), (269, 270, 278, 279), (270, 271, 277, 278), (271, 272, 276, 277), (272, 273, 275, 276), (273, 274, 685, 275), (8, 9, 564, 563), (17, 18, 573, 572), (26, 27, 582, 581), (4, 5, 560, 559), (13, 14, 569, 568), (22, 23, 578, 577), (0, 1, 556, 555), (31, 0, 555, 586), (9, 10, 565, 564), (18, 19, 574, 573), (27, 28, 583, 582), (5, 6, 561, 560), (14, 15, 570, 569), (23, 24, 579, 578), (1, 2, 557, 556), (10, 11, 566, 565), (19, 20, 575, 574), (28, 29, 584, 583), (6, 7, 562, 561), (15, 16, 571, 570), (24, 25, 580, 579), (2, 3, 558, 557), (11, 12, 567, 566), (20, 21, 576, 575), (29, 30, 585, 584), (7, 8, 563, 562), (16, 17, 572, 571), (25, 26, 581, 580), (3, 4, 559, 558), (12, 13, 568, 567), (21, 22, 577, 576), (30, 31, 586, 585), (564, 565, 597, 596), (578, 579, 611, 610), (565, 566, 598, 597), (579, 580, 612, 611), (566, 567, 599, 598), (580, 581, 613, 612), (567, 568, 600, 599), (581, 582, 614, 613), (568, 569, 601, 600), (555, 556, 588, 587), (582, 583, 615, 614), (569, 570, 602, 601), (556, 557, 589, 588), (583, 584, 616, 615), (570, 571, 603, 602), (557, 558, 590, 589), (584, 585, 617, 616), (571, 572, 604, 603), (558, 559, 591, 590), (585, 586, 618, 617), (572, 573, 605, 604), (559, 560, 592, 591), (586, 555, 587, 618), (573, 574, 606, 605), (560, 561, 593, 592), (574, 575, 607, 606), (561, 562, 594, 593), (575, 576, 608, 607), (562, 563, 595, 594), (576, 577, 609, 608), (563, 564, 596, 595), (577, 578, 610, 609), (599, 600, 632, 631), (613, 614, 646, 645), (600, 601, 633, 632), (587, 588, 620, 619), (614, 615, 647, 646), (601, 602, 634, 633), (588, 589, 621, 620), (615, 616, 648, 647), (602, 603, 635, 634), (589, 590, 622, 621), (616, 617, 649, 648), (603, 604, 636, 635), (590, 591, 623, 622), (617, 618, 650, 649), (604, 605, 637, 636), (591, 592, 624, 623), (618, 587, 619, 650), (605, 606, 638, 637), (592, 593, 625, 624), (606, 607, 639, 638), (593, 594, 626, 625), (607, 608, 640, 639), (594, 595, 627, 626), (608, 609, 641, 640), (595, 596, 628, 627), (609, 610, 642, 641), (596, 597, 629, 628), (610, 611, 643, 642), (597, 598, 630, 629), (611, 612, 644, 643), (598, 599, 631, 630), (612, 613, 645, 644), (644, 645, 677, 676), (631, 632, 664, 663), (645, 646, 678, 677), (632, 633, 665, 664), (619, 620, 652, 651), (646, 647, 679, 678), (633, 634, 666, 665), (620, 621, 653, 652), (647, 648, 680, 679), (634, 635, 667, 666), (621, 622, 654, 653), (648, 649, 681, 680), (635, 636, 668, 667), (622, 623, 655, 654), (649, 650, 682, 681), (636, 637, 669, 668), (623, 624, 656, 655), (650, 619, 651, 682), (637, 638, 670, 669), (624, 625, 657, 656), (638, 639, 671, 670), (625, 626, 658, 657), (639, 640, 672, 671), (626, 627, 659, 658), (640, 641, 673, 672), (627, 628, 660, 659), (641, 642, 674, 673), (628, 629, 661, 660), (642, 643, 675, 674), (629, 630, 662, 661), (643, 644, 676, 675), (630, 631, 663, 662), (670, 671, 683), (657, 658, 683), (671, 672, 683), (658, 659, 683), (672, 673, 683), (659, 660, 683), (673, 674, 683), (660, 661, 683), (674, 675, 683), (661, 662, 683), (675, 676, 683), (662, 663, 683), (676, 677, 683), (663, 664, 683), (677, 678, 683), (664, 665, 683), (651, 652, 683), (678, 679, 683), (665, 666, 683), (652, 653, 683), (679, 680, 683), (666, 667, 683), (653, 654, 683), (680, 681, 683), (667, 668, 683), (654, 655, 683), (681, 682, 683), (668, 669, 683), (655, 656, 683), (682, 651, 683), (669, 670, 683), (656, 657, 683), (685, 274, 705), (699, 173, 705), (697, 482, 705), (195, 700, 705), (691, 684, 705), (700, 704, 705), (701, 231, 705), (692, 693, 705), (261, 703, 705), (690, 261, 705), (101, 686, 705), (274, 101, 705), (57, 65, 705), (130, 696, 705), (482, 698, 705), (694, 695, 705), (698, 699, 705), (704, 689, 705), (173, 687, 705), (688, 195, 705), (231, 239, 705), (689, 701, 705), (65, 692, 705), (702, 690, 705), (695, 130, 705), (684, 57, 705), (687, 688, 705), (693, 685, 705), (239, 702, 705), (686, 694, 705), (703, 691, 705), (696, 697, 705)])
_uv = me_cylinder.uv_layers.new(name='UVMap')
_uv.uv.foreach_set('vector', [0.5, 0.6, 0.5312, 0.6, 0.5312, 0.7, 0.5, 0.7, 0.5, 0.7, 0.5312, 0.7, 0.5312, 0.8, 0.5, 0.8, 0.5, 0.8, 0.5312, 0.8, 0.5312, 0.9, 0.5, 0.9, 0.5, 0.9, 0.5312, 0.9, 0.5312, 1.0, 0.5, 1.0, 0.5, 0.2, 0.5312, 0.2, 0.5312, 0.3, 0.5, 0.3, 0.5, 0.3, 0.5312, 0.3, 0.5312, 0.4, 0.5, 0.4, 0.5, 0.4, 0.5312, 0.4, 0.5312, 0.5, 0.5, 0.5, 0.5, 0.5, 0.5312, 0.5, 0.5312, 0.6, 0.5, 0.6, 0.5312, 0.6, 0.5625, 0.6, 0.5625, 0.7, 0.5312, 0.7, 0.5312, 0.7, 0.5625, 0.7, 0.5625, 0.8, 0.5312, 0.8, 0.5312, 0.8, 0.5625, 0.8, 0.5625, 0.9, 0.5312, 0.9, 0.5312, 0.9, 0.5625, 0.9, 0.5625, 1.0, 0.5312, 1.0, 0.5312, 0.2, 0.5625, 0.2, 0.5625, 0.3, 0.5312, 0.3, 0.5312, 0.3, 0.5625, 0.3, 0.5625, 0.4, 0.5312, 0.4, 0.5312, 0.4, 0.5625, 0.4, 0.5625, 0.5, 0.5312, 0.5, 0.5312, 0.5, 0.5625, 0.5, 0.5625, 0.6, 0.5312, 0.6, 0.5625, 0.6, 0.5938, 0.6, 0.5938, 0.7, 0.5625, 0.7, 0.5625, 0.7, 0.5938, 0.7, 0.5938, 0.8, 0.5625, 0.8, 0.5625, 0.8, 0.5938, 0.8, 0.5938, 0.9, 0.5625, 0.9, 0.5625, 0.9, 0.5938, 0.9, 0.5938, 1.0, 0.5625, 1.0, 0.5625, 0.2, 0.5938, 0.2, 0.5938, 0.3, 0.5625, 0.3, 0.5625, 0.3, 0.5938, 0.3, 0.5938, 0.4, 0.5625, 0.4, 0.5625, 0.4, 0.5938, 0.4, 0.5938, 0.5, 0.5625, 0.5, 0.5625, 0.5, 0.5938, 0.5, 0.5938, 0.6, 0.5625, 0.6, 0.5938, 0.6, 0.625, 0.6, 0.625, 0.7, 0.5938, 0.7, 0.5938, 0.7, 0.625, 0.7, 0.625, 0.8, 0.5938, 0.8, 0.5938, 0.8, 0.625, 0.8, 0.625, 0.9, 0.5938, 0.9, 0.5938, 0.9, 0.625, 0.9, 0.625, 1.0, 0.5938, 1.0, 0.5938, 0.2, 0.625, 0.2, 0.625, 0.3, 0.5938, 0.3, 0.5938, 0.3, 0.625, 0.3, 0.625, 0.4, 0.5938, 0.4, 0.5938, 0.4, 0.625, 0.4, 0.625, 0.5, 0.5938, 0.5, 0.5938, 0.5, 0.625, 0.5, 0.625, 0.6, 0.5938, 0.6, 0.625, 0.6, 0.6562, 0.6, 0.6562, 0.7, 0.625, 0.7, 0.625, 0.7, 0.6562, 0.7, 0.6562, 0.8, 0.625, 0.8, 0.625, 0.8, 0.6562, 0.8, 0.6562, 0.9, 0.625, 0.9, 0.625, 0.9, 0.6562, 0.9, 0.6562, 1.0, 0.625, 1.0, 0.625, 0.2, 0.6562, 0.2, 0.6562, 0.3, 0.625, 0.3, 0.625, 0.3, 0.6562, 0.3, 0.6562, 0.4, 0.625, 0.4, 0.625, 0.4, 0.6562, 0.4, 0.6562, 0.5, 0.625, 0.5, 0.625, 0.5, 0.6562, 0.5, 0.6562, 0.6, 0.625, 0.6, 0.6562, 0.6, 0.6875, 0.6, 0.6875, 0.7, 0.6562, 0.7, 0.6562, 0.7, 0.6875, 0.7, 0.6875, 0.8, 0.6562, 0.8, 0.6562, 0.8, 0.6875, 0.8, 0.6875, 0.9, 0.6562, 0.9, 0.6562, 0.9, 0.6875, 0.9, 0.6875, 1.0, 0.6562, 1.0, 0.6562, 0.2, 0.6875, 0.2, 0.6875, 0.3, 0.6562, 0.3, 0.6562, 0.3, 0.6875, 0.3, 0.6875, 0.4, 0.6562, 0.4, 0.6562, 0.4, 0.6875, 0.4, 0.6875, 0.5, 0.6562, 0.5, 0.6562, 0.5, 0.6875, 0.5, 0.6875, 0.6, 0.6562, 0.6, 0.6875, 0.6, 0.7188, 0.6, 0.7188, 0.7, 0.6875, 0.7, 0.6875, 0.7, 0.7188, 0.7, 0.7188, 0.8, 0.6875, 0.8, 0.6875, 0.8, 0.7188, 0.8, 0.7188, 0.9, 0.6875, 0.9, 0.6875, 0.9, 0.7188, 0.9, 0.7188, 1.0, 0.6875, 1.0, 0.6875, 0.2, 0.7188, 0.2, 0.7188, 0.3, 0.6875, 0.3, 0.6875, 0.3, 0.7188, 0.3, 0.7188, 0.4, 0.6875, 0.4, 0.6875, 0.4, 0.7188, 0.4, 0.7188, 0.5, 0.6875, 0.5, 0.6875, 0.5, 0.7188, 0.5, 0.7188, 0.6, 0.6875, 0.6, 0.7188, 0.6, 0.75, 0.6, 0.75, 0.7, 0.7188, 0.7, 0.7188, 0.7, 0.75, 0.7, 0.75, 0.8, 0.7188, 0.8, 0.7188, 0.8, 0.75, 0.8, 0.75, 0.9, 0.7188, 0.9, 0.7188, 0.9, 0.75, 0.9, 0.75, 1.0, 0.7188, 1.0, 0.7188, 0.2, 0.75, 0.2, 0.75, 0.3, 0.7188, 0.3, 0.7188, 0.3, 0.75, 0.3, 0.75, 0.4, 0.7188, 0.4, 0.7188, 0.4, 0.75, 0.4, 0.75, 0.5, 0.7188, 0.5, 0.7188, 0.5, 0.75, 0.5, 0.75, 0.6, 0.7188, 0.6, 0.75, 0.6, 0.7812, 0.6, 0.7812, 0.7, 0.75, 0.7, 0.75, 0.7, 0.7812, 0.7, 0.7812, 0.8, 0.75, 0.8, 0.75, 0.8, 0.7812, 0.8, 0.7812, 0.9, 0.75, 0.9, 0.75, 0.9, 0.7812, 0.9, 0.7812, 1.0, 0.75, 1.0, 0.75, 0.2, 0.7812, 0.2, 0.7812, 0.3, 0.75, 0.3, 0.75, 0.3, 0.7812, 0.3, 0.7812, 0.4, 0.75, 0.4, 0.75, 0.4, 0.7812, 0.4, 0.7812, 0.5, 0.75, 0.5, 0.75, 0.5, 0.7812, 0.5, 0.7812, 0.6, 0.75, 0.6, 0.7812, 0.6, 0.8125, 0.6, 0.8125, 0.7, 0.7812, 0.7, 0.7812, 0.7, 0.8125, 0.7, 0.8125, 0.8, 0.7812, 0.8, 0.7812, 0.8, 0.8125, 0.8, 0.8125, 0.9, 0.7812, 0.9, 0.7812, 0.9, 0.8125, 0.9, 0.8125, 1.0, 0.7812, 1.0, 0.7812, 0.2, 0.8125, 0.2, 0.8125, 0.3, 0.7812, 0.3, 0.7812, 0.3, 0.8125, 0.3, 0.8125, 0.4, 0.7812, 0.4, 0.7812, 0.4, 0.8125, 0.4, 0.8125, 0.5, 0.7812, 0.5, 0.7812, 0.5, 0.8125, 0.5, 0.8125, 0.6, 0.7812, 0.6, 0.8125, 0.6, 0.8438, 0.6, 0.8438, 0.7, 0.8125, 0.7, 0.8125, 0.7, 0.8438, 0.7, 0.8438, 0.8, 0.8125, 0.8, 0.8125, 0.8, 0.8438, 0.8, 0.8438, 0.9, 0.8125, 0.9, 0.8125, 0.9, 0.8438, 0.9, 0.8438, 1.0, 0.8125, 1.0, 0.8125, 0.2, 0.8438, 0.2, 0.8438, 0.3, 0.8125, 0.3, 0.8125, 0.3, 0.8438, 0.3, 0.8438, 0.4, 0.8125, 0.4, 0.8125, 0.4, 0.8438, 0.4, 0.8438, 0.5, 0.8125, 0.5, 0.8125, 0.5, 0.8438, 0.5, 0.8438, 0.6, 0.8125, 0.6, 0.8438, 0.6, 0.875, 0.6, 0.875, 0.7, 0.8438, 0.7, 0.8438, 0.7, 0.875, 0.7, 0.875, 0.8, 0.8438, 0.8, 0.8438, 0.8, 0.875, 0.8, 0.875, 0.9, 0.8438, 0.9, 0.8438, 0.9, 0.875, 0.9, 0.875, 1.0, 0.8438, 1.0, 0.8438, 0.2, 0.875, 0.2, 0.875, 0.3, 0.8438, 0.3, 0.8438, 0.3, 0.875, 0.3, 0.875, 0.4, 0.8438, 0.4, 0.8438, 0.4, 0.875, 0.4, 0.875, 0.5, 0.8438, 0.5, 0.8438, 0.5, 0.875, 0.5, 0.875, 0.6, 0.8438, 0.6, 0.875, 0.6, 0.9062, 0.6, 0.9062, 0.7, 0.875, 0.7, 0.875, 0.7, 0.9062, 0.7, 0.9062, 0.8, 0.875, 0.8, 0.875, 0.8, 0.9062, 0.8, 0.9062, 0.9, 0.875, 0.9, 0.875, 0.9, 0.9062, 0.9, 0.9062, 1.0, 0.875, 1.0, 0.875, 0.2, 0.9062, 0.2, 0.9062, 0.3, 0.875, 0.3, 0.875, 0.3, 0.9062, 0.3, 0.9062, 0.4, 0.875, 0.4, 0.875, 0.4, 0.9062, 0.4, 0.9062, 0.5, 0.875, 0.5, 0.875, 0.5, 0.9062, 0.5, 0.9062, 0.6, 0.875, 0.6, 0.9062, 0.6, 0.9375, 0.6, 0.9375, 0.7, 0.9062, 0.7, 0.9062, 0.7, 0.9375, 0.7, 0.9375, 0.8, 0.9062, 0.8, 0.9062, 0.8, 0.9375, 0.8, 0.9375, 0.9, 0.9062, 0.9, 0.9062, 0.9, 0.9375, 0.9, 0.9375, 1.0, 0.9062, 1.0, 0.9062, 0.2, 0.9375, 0.2, 0.9375, 0.3, 0.9062, 0.3, 0.9062, 0.3, 0.9375, 0.3, 0.9375, 0.4, 0.9062, 0.4, 0.9062, 0.4, 0.9375, 0.4, 0.9375, 0.5, 0.9062, 0.5, 0.9062, 0.5, 0.9375, 0.5, 0.9375, 0.6, 0.9062, 0.6, 0.9375, 0.6, 0.9688, 0.6, 0.9688, 0.7, 0.9375, 0.7, 0.9375, 0.7, 0.9688, 0.7, 0.9688, 0.8, 0.9375, 0.8, 0.9375, 0.8, 0.9688, 0.8, 0.9688, 0.9, 0.9375, 0.9, 0.9375, 0.9, 0.9688, 0.9, 0.9688, 1.0, 0.9375, 1.0, 0.9375, 0.2, 0.9688, 0.2, 0.9688, 0.3, 0.9375, 0.3, 0.9375, 0.3, 0.9688, 0.3, 0.9688, 0.4, 0.9375, 0.4, 0.9375, 0.4, 0.9688, 0.4, 0.9688, 0.5, 0.9375, 0.5, 0.9375, 0.5, 0.9688, 0.5, 0.9688, 0.6, 0.9375, 0.6, 0.9688, 0.6, 1.0, 0.6, 1.0, 0.7, 0.9688, 0.7, 0.9688, 0.7, 1.0, 0.7, 1.0, 0.8, 0.9688, 0.8, 0.9688, 0.8, 1.0, 0.8, 1.0, 0.9, 0.9688, 0.9, 0.9688, 0.9, 1.0, 0.9, 1.0, 1.0, 0.9688, 1.0, 0.9688, 0.2, 1.0, 0.2, 1.0, 0.3, 0.9688, 0.3, 0.9688, 0.3, 1.0, 0.3, 1.0, 0.4, 0.9688, 0.4, 0.9688, 0.4, 1.0, 0.4, 1.0, 0.5, 0.9688, 0.5, 0.9688, 0.5, 1.0, 0.5, 1.0, 0.6, 0.9688, 0.6, 0.0, 0.6, 0.03125, 0.6, 0.03125, 0.7, 0.0, 0.7, 0.0, 0.7, 0.03125, 0.7, 0.03125, 0.8, 0.0, 0.8, 0.0, 0.8, 0.03125, 0.8, 0.03125, 0.9, 0.0, 0.9, 0.0, 0.9, 0.03125, 0.9, 0.03125, 1.0, 0.0, 1.0, 0.0, 0.2, 0.03125, 0.2, 0.03125, 0.3, 0.0, 0.3, 0.0, 0.3, 0.03125, 0.3, 0.03125, 0.4, 0.0, 0.4, 0.0, 0.4, 0.03125, 0.4, 0.03125, 0.5, 0.0, 0.5, 0.0, 0.5, 0.03125, 0.5, 0.03125, 0.6, 0.0, 0.6, 0.03125, 0.6, 0.0625, 0.6, 0.0625, 0.7, 0.03125, 0.7, 0.03125, 0.7, 0.0625, 0.7, 0.0625, 0.8, 0.03125, 0.8, 0.03125, 0.8, 0.0625, 0.8, 0.0625, 0.9, 0.03125, 0.9, 0.03125, 0.9, 0.0625, 0.9, 0.0625, 1.0, 0.03125, 1.0, 0.03125, 0.2, 0.0625, 0.2, 0.0625, 0.3, 0.03125, 0.3, 0.03125, 0.3, 0.0625, 0.3, 0.0625, 0.4, 0.03125, 0.4, 0.03125, 0.4, 0.0625, 0.4, 0.0625, 0.5, 0.03125, 0.5, 0.03125, 0.5, 0.0625, 0.5, 0.0625, 0.6, 0.03125, 0.6, 0.0625, 0.6, 0.09375, 0.6, 0.09375, 0.7, 0.0625, 0.7, 0.0625, 0.7, 0.09375, 0.7, 0.09375, 0.8, 0.0625, 0.8, 0.0625, 0.8, 0.09375, 0.8, 0.09375, 0.9, 0.0625, 0.9, 0.0625, 0.9, 0.09375, 0.9, 0.09375, 1.0, 0.0625, 1.0, 0.0625, 0.2, 0.09375, 0.2, 0.09375, 0.3, 0.0625, 0.3, 0.0625, 0.3, 0.09375, 0.3, 0.09375, 0.4, 0.0625, 0.4, 0.0625, 0.4, 0.09375, 0.4, 0.09375, 0.5, 0.0625, 0.5, 0.0625, 0.5, 0.09375, 0.5, 0.09375, 0.6, 0.0625, 0.6, 0.09375, 0.6, 0.125, 0.6, 0.125, 0.7, 0.09375, 0.7, 0.09375, 0.7, 0.125, 0.7, 0.125, 0.8, 0.09375, 0.8, 0.09375, 0.8, 0.125, 0.8, 0.125, 0.9, 0.09375, 0.9, 0.09375, 0.9, 0.125, 0.9, 0.125, 1.0, 0.09375, 1.0, 0.09375, 0.2, 0.125, 0.2, 0.125, 0.3, 0.09375, 0.3, 0.09375, 0.3, 0.125, 0.3, 0.125, 0.4, 0.09375, 0.4, 0.09375, 0.4, 0.125, 0.4, 0.125, 0.5, 0.09375, 0.5, 0.09375, 0.5, 0.125, 0.5, 0.125, 0.6, 0.09375, 0.6, 0.125, 0.6, 0.1562, 0.6, 0.1562, 0.7, 0.125, 0.7, 0.125, 0.7, 0.1562, 0.7, 0.1562, 0.8, 0.125, 0.8, 0.125, 0.8, 0.1562, 0.8, 0.1562, 0.9, 0.125, 0.9, 0.125, 0.9, 0.1562, 0.9, 0.1562, 1.0, 0.125, 1.0, 0.125, 0.2, 0.1562, 0.2, 0.1562, 0.3, 0.125, 0.3, 0.125, 0.3, 0.1562, 0.3, 0.1562, 0.4, 0.125, 0.4, 0.125, 0.4, 0.1562, 0.4, 0.1562, 0.5, 0.125, 0.5, 0.125, 0.5, 0.1562, 0.5, 0.1562, 0.6, 0.125, 0.6, 0.1562, 0.6, 0.1875, 0.6, 0.1875, 0.7, 0.1562, 0.7, 0.1562, 0.7, 0.1875, 0.7, 0.1875, 0.8, 0.1562, 0.8, 0.1562, 0.8, 0.1875, 0.8, 0.1875, 0.9, 0.1562, 0.9, 0.1562, 0.9, 0.1875, 0.9, 0.1875, 1.0, 0.1562, 1.0, 0.1562, 0.2, 0.1875, 0.2, 0.1875, 0.3, 0.1562, 0.3, 0.1562, 0.3, 0.1875, 0.3, 0.1875, 0.4, 0.1562, 0.4, 0.1562, 0.4, 0.1875, 0.4, 0.1875, 0.5, 0.1562, 0.5, 0.1562, 0.5, 0.1875, 0.5, 0.1875, 0.6, 0.1562, 0.6, 0.1875, 0.6, 0.2188, 0.6, 0.2188, 0.7, 0.1875, 0.7, 0.1875, 0.7, 0.2188, 0.7, 0.2188, 0.8, 0.1875, 0.8, 0.1875, 0.8, 0.2188, 0.8, 0.2188, 0.9, 0.1875, 0.9, 0.1875, 0.9, 0.2188, 0.9, 0.2188, 1.0, 0.1875, 1.0, 0.1875, 0.2, 0.2188, 0.2, 0.2188, 0.3, 0.1875, 0.3, 0.1875, 0.3, 0.2188, 0.3, 0.2188, 0.4, 0.1875, 0.4, 0.1875, 0.4, 0.2188, 0.4, 0.2188, 0.5, 0.1875, 0.5, 0.1875, 0.5, 0.2188, 0.5, 0.2188, 0.6, 0.1875, 0.6, 0.2188, 0.6, 0.25, 0.6, 0.25, 0.7, 0.2188, 0.7, 0.2188, 0.7, 0.25, 0.7, 0.25, 0.8, 0.2188, 0.8, 0.2188, 0.8, 0.25, 0.8, 0.25, 0.9, 0.2188, 0.9, 0.2188, 0.9, 0.25, 0.9, 0.25, 1.0, 0.2188, 1.0, 0.2188, 0.2, 0.25, 0.2, 0.25, 0.3, 0.2188, 0.3, 0.2188, 0.3, 0.25, 0.3, 0.25, 0.4, 0.2188, 0.4, 0.2188, 0.4, 0.25, 0.4, 0.25, 0.5, 0.2188, 0.5, 0.2188, 0.5, 0.25, 0.5, 0.25, 0.6, 0.2188, 0.6, 0.25, 0.6, 0.2812, 0.6, 0.2812, 0.7, 0.25, 0.7, 0.25, 0.7, 0.2812, 0.7, 0.2812, 0.8, 0.25, 0.8, 0.25, 0.8, 0.2812, 0.8, 0.2812, 0.9, 0.25, 0.9, 0.25, 0.9, 0.2812, 0.9, 0.2812, 1.0, 0.25, 1.0, 0.25, 0.2, 0.2812, 0.2, 0.2812, 0.3, 0.25, 0.3, 0.25, 0.3, 0.2812, 0.3, 0.2812, 0.4, 0.25, 0.4, 0.25, 0.4, 0.2812, 0.4, 0.2812, 0.5, 0.25, 0.5, 0.25, 0.5, 0.2812, 0.5, 0.2812, 0.6, 0.25, 0.6, 0.2812, 0.6, 0.3125, 0.6, 0.3125, 0.7, 0.2812, 0.7, 0.2812, 0.7, 0.3125, 0.7, 0.3125, 0.8, 0.2812, 0.8, 0.2812, 0.8, 0.3125, 0.8, 0.3125, 0.9, 0.2812, 0.9, 0.2812, 0.9, 0.3125, 0.9, 0.3125, 1.0, 0.2812, 1.0, 0.2812, 0.2, 0.3125, 0.2, 0.3125, 0.3, 0.2812, 0.3, 0.2812, 0.3, 0.3125, 0.3, 0.3125, 0.4, 0.2812, 0.4, 0.2812, 0.4, 0.3125, 0.4, 0.3125, 0.5, 0.2812, 0.5, 0.2812, 0.5, 0.3125, 0.5, 0.3125, 0.6, 0.2812, 0.6, 0.3125, 0.6, 0.3438, 0.6, 0.3438, 0.7, 0.3125, 0.7, 0.3125, 0.7, 0.3438, 0.7, 0.3438, 0.8, 0.3125, 0.8, 0.3125, 0.8, 0.3438, 0.8, 0.3438, 0.9, 0.3125, 0.9, 0.3125, 0.9, 0.3438, 0.9, 0.3438, 1.0, 0.3125, 1.0, 0.3125, 0.2, 0.3438, 0.2, 0.3438, 0.3, 0.3125, 0.3, 0.3125, 0.3, 0.3438, 0.3, 0.3438, 0.4, 0.3125, 0.4, 0.3125, 0.4, 0.3438, 0.4, 0.3438, 0.5, 0.3125, 0.5, 0.3125, 0.5, 0.3438, 0.5, 0.3438, 0.6, 0.3125, 0.6, 0.3438, 0.6, 0.375, 0.6, 0.375, 0.7, 0.3438, 0.7, 0.3438, 0.7, 0.375, 0.7, 0.375, 0.8, 0.3438, 0.8, 0.3438, 0.8, 0.375, 0.8, 0.375, 0.9, 0.3438, 0.9, 0.3438, 0.9, 0.375, 0.9, 0.375, 1.0, 0.3438, 1.0, 0.3438, 0.2, 0.375, 0.2, 0.375, 0.3, 0.3438, 0.3, 0.3438, 0.3, 0.375, 0.3, 0.375, 0.4, 0.3438, 0.4, 0.3438, 0.4, 0.375, 0.4, 0.375, 0.5, 0.3438, 0.5, 0.3438, 0.5, 0.375, 0.5, 0.375, 0.6, 0.3438, 0.6, 0.375, 0.6, 0.4062, 0.6, 0.4062, 0.7, 0.375, 0.7, 0.375, 0.7, 0.4062, 0.7, 0.4062, 0.8, 0.375, 0.8, 0.375, 0.8, 0.4062, 0.8, 0.4062, 0.9, 0.375, 0.9, 0.375, 0.9, 0.4062, 0.9, 0.4062, 1.0, 0.375, 1.0, 0.375, 0.2, 0.4062, 0.2, 0.4062, 0.3, 0.375, 0.3, 0.375, 0.3, 0.4062, 0.3, 0.4062, 0.4, 0.375, 0.4, 0.375, 0.4, 0.4062, 0.4, 0.4062, 0.5, 0.375, 0.5, 0.375, 0.5, 0.4062, 0.5, 0.4062, 0.6, 0.375, 0.6, 0.4062, 0.6, 0.4375, 0.6, 0.4375, 0.7, 0.4062, 0.7, 0.4062, 0.7, 0.4375, 0.7, 0.4375, 0.8, 0.4062, 0.8, 0.4062, 0.8, 0.4375, 0.8, 0.4375, 0.9, 0.4062, 0.9, 0.4062, 0.9, 0.4375, 0.9, 0.4375, 1.0, 0.4062, 1.0, 0.4062, 0.2, 0.4375, 0.2, 0.4375, 0.3, 0.4062, 0.3, 0.4062, 0.3, 0.4375, 0.3, 0.4375, 0.4, 0.4062, 0.4, 0.4062, 0.4, 0.4375, 0.4, 0.4375, 0.5, 0.4062, 0.5, 0.4062, 0.5, 0.4375, 0.5, 0.4375, 0.6, 0.4062, 0.6, 0.4375, 0.6, 0.4688, 0.6, 0.4688, 0.7, 0.4375, 0.7, 0.4375, 0.7, 0.4688, 0.7, 0.4688, 0.8, 0.4375, 0.8, 0.4375, 0.8, 0.4688, 0.8, 0.4688, 0.9, 0.4375, 0.9, 0.4375, 0.9, 0.4688, 0.9, 0.4688, 1.0, 0.4375, 1.0, 0.4375, 0.2, 0.4688, 0.2, 0.4688, 0.3, 0.4375, 0.3, 0.4375, 0.3, 0.4688, 0.3, 0.4688, 0.4, 0.4375, 0.4, 0.4375, 0.4, 0.4688, 0.4, 0.4688, 0.5, 0.4375, 0.5, 0.4375, 0.5, 0.4688, 0.5, 0.4688, 0.6, 0.4375, 0.6, 0.4688, 0.6, 0.5, 0.6, 0.5, 0.7, 0.4688, 0.7, 0.4688, 0.7, 0.5, 0.7, 0.5, 0.8, 0.4688, 0.8, 0.4688, 0.8, 0.5, 0.8, 0.5, 0.9, 0.4688, 0.9, 0.4688, 0.9, 0.5, 0.9, 0.5, 1.0, 0.4688, 1.0, 0.4688, 0.2, 0.5, 0.2, 0.5, 0.3, 0.4688, 0.3, 0.4688, 0.3, 0.5, 0.3, 0.5, 0.4, 0.4688, 0.4, 0.4688, 0.4, 0.5, 0.4, 0.5, 0.5, 0.4688, 0.5, 0.4688, 0.5, 0.5, 0.5, 0.5, 0.6, 0.4688, 0.6, 0.03125, 0.5, 0.03125, 0.5471, 0.0, 0.5471, 0.0, 0.5, 0.03125, 0.5471, 0.03125, 0.5925, 0.0, 0.5925, 0.0, 0.5471, 0.03125, 0.5925, 0.03125, 0.638, 0.0, 0.638, 0.0, 0.5925, 0.03125, 0.638, 0.03125, 0.6835, 0.0, 0.6835, 0.0, 0.638, 0.03125, 0.6835, 0.03125, 0.7289, 0.0, 0.7289, 0.0, 0.6835, 0.03125, 0.7289, 0.03125, 0.7744, 0.0, 0.7744, 0.0, 0.7289, 0.03125, 0.7744, 0.03125, 0.8198, 0.0, 0.8198, 0.0, 0.7744, 0.03125, 0.8198, 0.03125, 0.8653, 0.0, 0.8653, 0.0, 0.8198, 0.03125, 0.8653, 0.03125, 0.9107, 0.0, 0.9107, 0.0, 0.8653, 0.03125, 0.9107, 0.03125, 0.9562, 0.0, 0.9562, 0.0, 0.9107, 0.0625, 0.5, 0.0625, 0.5471, 0.03125, 0.5471, 0.03125, 0.5, 0.0625, 0.5471, 0.0625, 0.5925, 0.03125, 0.5925, 0.03125, 0.5471, 0.0625, 0.5925, 0.0625, 0.638, 0.03125, 0.638, 0.03125, 0.5925, 0.0625, 0.638, 0.0625, 0.6835, 0.03125, 0.6835, 0.03125, 0.638, 0.0625, 0.6835, 0.0625, 0.7289, 0.03125, 0.7289, 0.03125, 0.6835, 0.0625, 0.7289, 0.0625, 0.7744, 0.03125, 0.7744, 0.03125, 0.7289, 0.0625, 0.7744, 0.0625, 0.8198, 0.03125, 0.8198, 0.03125, 0.7744, 0.0625, 0.8198, 0.0625, 0.8653, 0.03125, 0.8653, 0.03125, 0.8198, 0.0625, 0.8653, 0.0625, 0.9107, 0.03125, 0.9107, 0.03125, 0.8653, 0.0625, 0.9107, 0.0625, 0.9562, 0.03125, 0.9562, 0.03125, 0.9107, 0.09375, 0.5, 0.09375, 0.5471, 0.0625, 0.5471, 0.0625, 0.5, 0.09375, 0.5471, 0.09375, 0.5925, 0.0625, 0.5925, 0.0625, 0.5471, 0.09375, 0.5925, 0.09375, 0.638, 0.0625, 0.638, 0.0625, 0.5925, 0.09375, 0.638, 0.09375, 0.6835, 0.0625, 0.6835, 0.0625, 0.638, 0.09375, 0.6835, 0.09375, 0.7289, 0.0625, 0.7289, 0.0625, 0.6835, 0.09375, 0.7289, 0.09375, 0.7744, 0.0625, 0.7744, 0.0625, 0.7289, 0.09375, 0.7744, 0.09375, 0.8198, 0.0625, 0.8198, 0.0625, 0.7744, 0.09375, 0.8198, 0.09375, 0.8653, 0.0625, 0.8653, 0.0625, 0.8198, 0.09375, 0.8653, 0.09375, 0.9107, 0.0625, 0.9107, 0.0625, 0.8653, 0.09375, 0.9107, 0.09375, 0.9562, 0.0625, 0.9562, 0.0625, 0.9107, 0.125, 0.5, 0.125, 0.5471, 0.09375, 0.5471, 0.09375, 0.5, 0.125, 0.5471, 0.125, 0.5925, 0.09375, 0.5925, 0.09375, 0.5471, 0.125, 0.5925, 0.125, 0.638, 0.09375, 0.638, 0.09375, 0.5925, 0.125, 0.638, 0.125, 0.6835, 0.09375, 0.6835, 0.09375, 0.638, 0.125, 0.6835, 0.125, 0.7289, 0.09375, 0.7289, 0.09375, 0.6835, 0.125, 0.7289, 0.125, 0.7744, 0.09375, 0.7744, 0.09375, 0.7289, 0.125, 0.7744, 0.125, 0.8198, 0.09375, 0.8198, 0.09375, 0.7744, 0.125, 0.8198, 0.125, 0.8653, 0.09375, 0.8653, 0.09375, 0.8198, 0.125, 0.8653, 0.125, 0.9107, 0.09375, 0.9107, 0.09375, 0.8653, 0.125, 0.9107, 0.125, 0.9562, 0.09375, 0.9562, 0.09375, 0.9107, 0.1562, 0.5, 0.1562, 0.5471, 0.125, 0.5471, 0.125, 0.5, 0.1562, 0.5471, 0.1562, 0.5925, 0.125, 0.5925, 0.125, 0.5471, 0.1562, 0.5925, 0.1562, 0.638, 0.125, 0.638, 0.125, 0.5925, 0.1562, 0.638, 0.1562, 0.6835, 0.125, 0.6835, 0.125, 0.638, 0.1562, 0.6835, 0.1562, 0.7289, 0.125, 0.7289, 0.125, 0.6835, 0.1562, 0.7289, 0.1562, 0.7744, 0.125, 0.7744, 0.125, 0.7289, 0.1562, 0.7744, 0.1562, 0.8198, 0.125, 0.8198, 0.125, 0.7744, 0.1562, 0.8198, 0.1562, 0.8653, 0.125, 0.8653, 0.125, 0.8198, 0.1562, 0.8653, 0.1562, 0.9107, 0.125, 0.9107, 0.125, 0.8653, 0.1562, 0.9107, 0.1562, 0.9562, 0.125, 0.9562, 0.125, 0.9107, 0.1875, 0.5, 0.1875, 0.5471, 0.1562, 0.5471, 0.1562, 0.5, 0.1875, 0.5471, 0.1875, 0.5925, 0.1562, 0.5925, 0.1562, 0.5471, 0.1875, 0.5925, 0.1875, 0.638, 0.1562, 0.638, 0.1562, 0.5925, 0.1875, 0.638, 0.1875, 0.6835, 0.1562, 0.6835, 0.1562, 0.638, 0.1875, 0.6835, 0.1875, 0.7289, 0.1562, 0.7289, 0.1562, 0.6835, 0.1875, 0.7289, 0.1875, 0.7744, 0.1562, 0.7744, 0.1562, 0.7289, 0.1875, 0.7744, 0.1875, 0.8198, 0.1562, 0.8198, 0.1562, 0.7744, 0.1875, 0.8198, 0.1875, 0.8653, 0.1562, 0.8653, 0.1562, 0.8198, 0.1875, 0.8653, 0.1875, 0.9107, 0.1562, 0.9107, 0.1562, 0.8653, 0.1875, 0.9107, 0.1875, 0.9562, 0.1562, 0.9562, 0.1562, 0.9107, 0.2188, 0.5, 0.2188, 0.5471, 0.1875, 0.5471, 0.1875, 0.5, 0.2188, 0.5471, 0.2188, 0.5925, 0.1875, 0.5925, 0.1875, 0.5471, 0.2188, 0.5925, 0.2187, 0.638, 0.1875, 0.638, 0.1875, 0.5925, 0.2187, 0.638, 0.2187, 0.6835, 0.1875, 0.6835, 0.1875, 0.638, 0.2187, 0.6835, 0.2187, 0.7289, 0.1875, 0.7289, 0.1875, 0.6835, 0.2187, 0.7289, 0.2187, 0.7744, 0.1875, 0.7744, 0.1875, 0.7289, 0.2187, 0.7744, 0.2187, 0.8198, 0.1875, 0.8198, 0.1875, 0.7744, 0.2187, 0.8198, 0.2187, 0.8653, 0.1875, 0.8653, 0.1875, 0.8198, 0.2187, 0.8653, 0.2187, 0.9107, 0.1875, 0.9107, 0.1875, 0.8653, 0.2187, 0.9107, 0.2187, 0.9562, 0.1875, 0.9562, 0.1875, 0.9107, 0.25, 0.5, 0.25, 0.5471, 0.2188, 0.5471, 0.2188, 0.5, 0.25, 0.5471, 0.25, 0.5925, 0.2188, 0.5925, 0.2188, 0.5471, 0.25, 0.5925, 0.25, 0.638, 0.2187, 0.638, 0.2188, 0.5925, 0.25, 0.638, 0.25, 0.6835, 0.2187, 0.6835, 0.2187, 0.638, 0.25, 0.6835, 0.25, 0.7289, 0.2187, 0.7289, 0.2187, 0.6835, 0.25, 0.7289, 0.25, 0.7744, 0.2187, 0.7744, 0.2187, 0.7289, 0.25, 0.7744, 0.25, 0.8198, 0.2187, 0.8198, 0.2187, 0.7744, 0.25, 0.8198, 0.25, 0.8653, 0.2187, 0.8653, 0.2187, 0.8198, 0.25, 0.8653, 0.25, 0.9107, 0.2187, 0.9107, 0.2187, 0.8653, 0.25, 0.9107, 0.25, 0.9562, 0.2187, 0.9562, 0.2187, 0.9107, 0.2812, 0.5, 0.2812, 0.5471, 0.25, 0.5471, 0.25, 0.5, 0.2812, 0.5471, 0.2812, 0.5925, 0.25, 0.5925, 0.25, 0.5471, 0.2812, 0.5925, 0.2812, 0.638, 0.25, 0.638, 0.25, 0.5925, 0.2812, 0.638, 0.2812, 0.6835, 0.25, 0.6835, 0.25, 0.638, 0.2812, 0.6835, 0.2812, 0.7289, 0.25, 0.7289, 0.25, 0.6835, 0.2812, 0.7289, 0.2812, 0.7744, 0.25, 0.7744, 0.25, 0.7289, 0.2812, 0.7744, 0.2812, 0.8198, 0.25, 0.8198, 0.25, 0.7744, 0.2812, 0.8198, 0.2812, 0.8653, 0.25, 0.8653, 0.25, 0.8198, 0.2812, 0.8653, 0.2812, 0.9107, 0.25, 0.9107, 0.25, 0.8653, 0.2812, 0.9107, 0.2812, 0.9562, 0.25, 0.9562, 0.25, 0.9107, 0.3125, 0.5, 0.3125, 0.5471, 0.2812, 0.5471, 0.2812, 0.5, 0.3125, 0.5471, 0.3125, 0.5925, 0.2812, 0.5925, 0.2812, 0.5471, 0.3125, 0.5925, 0.3125, 0.638, 0.2812, 0.638, 0.2812, 0.5925, 0.3125, 0.638, 0.3125, 0.6835, 0.2812, 0.6835, 0.2812, 0.638, 0.3125, 0.6835, 0.3125, 0.7289, 0.2812, 0.7289, 0.2812, 0.6835, 0.3125, 0.7289, 0.3125, 0.7744, 0.2812, 0.7744, 0.2812, 0.7289, 0.3125, 0.7744, 0.3125, 0.8198, 0.2812, 0.8198, 0.2812, 0.7744, 0.3125, 0.8198, 0.3125, 0.8653, 0.2812, 0.8653, 0.2812, 0.8198, 0.3125, 0.8653, 0.3125, 0.9107, 0.2812, 0.9107, 0.2812, 0.8653, 0.3125, 0.9107, 0.3125, 0.9562, 0.2812, 0.9562, 0.2812, 0.9107, 0.3438, 0.5, 0.3438, 0.5471, 0.3125, 0.5471, 0.3125, 0.5, 0.3438, 0.5471, 0.3437, 0.5925, 0.3125, 0.5925, 0.3125, 0.5471, 0.3437, 0.5925, 0.3437, 0.638, 0.3125, 0.638, 0.3125, 0.5925, 0.3437, 0.638, 0.3437, 0.6835, 0.3125, 0.6835, 0.3125, 0.638, 0.3437, 0.6835, 0.3437, 0.7289, 0.3125, 0.7289, 0.3125, 0.6835, 0.3437, 0.7289, 0.3438, 0.7744, 0.3125, 0.7744, 0.3125, 0.7289, 0.3438, 0.7744, 0.3438, 0.8198, 0.3125, 0.8198, 0.3125, 0.7744, 0.3438, 0.8198, 0.3438, 0.8653, 0.3125, 0.8653, 0.3125, 0.8198, 0.3438, 0.8653, 0.3438, 0.9107, 0.3125, 0.9107, 0.3125, 0.8653, 0.3438, 0.9107, 0.3437, 0.9562, 0.3125, 0.9562, 0.3125, 0.9107, 0.375, 0.5, 0.375, 0.5471, 0.3438, 0.5471, 0.3438, 0.5, 0.375, 0.5471, 0.375, 0.5925, 0.3437, 0.5925, 0.3438, 0.5471, 0.375, 0.5925, 0.375, 0.638, 0.3437, 0.638, 0.3437, 0.5925, 0.375, 0.638, 0.375, 0.6835, 0.3437, 0.6835, 0.3437, 0.638, 0.375, 0.6835, 0.375, 0.7289, 0.3437, 0.7289, 0.3437, 0.6835, 0.375, 0.7289, 0.375, 0.7744, 0.3438, 0.7744, 0.3437, 0.7289, 0.375, 0.7744, 0.375, 0.8198, 0.3438, 0.8198, 0.3438, 0.7744, 0.375, 0.8198, 0.375, 0.8653, 0.3438, 0.8653, 0.3438, 0.8198, 0.375, 0.8653, 0.375, 0.9107, 0.3438, 0.9107, 0.3438, 0.8653, 0.375, 0.9107, 0.375, 0.9562, 0.3437, 0.9562, 0.3438, 0.9107, 0.4062, 0.5, 0.4062, 0.5471, 0.375, 0.5471, 0.375, 0.5, 0.4062, 0.5471, 0.4062, 0.5925, 0.375, 0.5925, 0.375, 0.5471, 0.4062, 0.5925, 0.4062, 0.638, 0.375, 0.638, 0.375, 0.5925, 0.4062, 0.638, 0.4063, 0.6835, 0.375, 0.6835, 0.375, 0.638, 0.4063, 0.6835, 0.4063, 0.7289, 0.375, 0.7289, 0.375, 0.6835, 0.4063, 0.7289, 0.4062, 0.7744, 0.375, 0.7744, 0.375, 0.7289, 0.4062, 0.7744, 0.4062, 0.8198, 0.375, 0.8198, 0.375, 0.7744, 0.4062, 0.8198, 0.4062, 0.8653, 0.375, 0.8653, 0.375, 0.8198, 0.4062, 0.8653, 0.4062, 0.9107, 0.375, 0.9107, 0.375, 0.8653, 0.4062, 0.9107, 0.4062, 0.9562, 0.375, 0.9562, 0.375, 0.9107, 0.4375, 0.5, 0.4375, 0.5471, 0.4062, 0.5471, 0.4062, 0.5, 0.4375, 0.5471, 0.4375, 0.5925, 0.4062, 0.5925, 0.4062, 0.5471, 0.4375, 0.5925, 0.4375, 0.638, 0.4062, 0.638, 0.4062, 0.5925, 0.4375, 0.638, 0.4375, 0.6835, 0.4063, 0.6835, 0.4062, 0.638, 0.4375, 0.6835, 0.4375, 0.7289, 0.4063, 0.7289, 0.4063, 0.6835, 0.4375, 0.7289, 0.4375, 0.7744, 0.4062, 0.7744, 0.4063, 0.7289, 0.4375, 0.7744, 0.4375, 0.8198, 0.4062, 0.8198, 0.4062, 0.7744, 0.4375, 0.8198, 0.4375, 0.8653, 0.4062, 0.8653, 0.4062, 0.8198, 0.4375, 0.8653, 0.4375, 0.9107, 0.4062, 0.9107, 0.4062, 0.8653, 0.4375, 0.9107, 0.4375, 0.9562, 0.4062, 0.9562, 0.4062, 0.9107, 0.4688, 0.5, 0.4687, 0.5471, 0.4375, 0.5471, 0.4375, 0.5, 0.4687, 0.5471, 0.4687, 0.5925, 0.4375, 0.5925, 0.4375, 0.5471, 0.4687, 0.5925, 0.4688, 0.638, 0.4375, 0.638, 0.4375, 0.5925, 0.4688, 0.638, 0.4688, 0.6835, 0.4375, 0.6835, 0.4375, 0.638, 0.4688, 0.6835, 0.4688, 0.7289, 0.4375, 0.7289, 0.4375, 0.6835, 0.4688, 0.7289, 0.4688, 0.7744, 0.4375, 0.7744, 0.4375, 0.7289, 0.4688, 0.7744, 0.4688, 0.8198, 0.4375, 0.8198, 0.4375, 0.7744, 0.4688, 0.8198, 0.4687, 0.8653, 0.4375, 0.8653, 0.4375, 0.8198, 0.4687, 0.8653, 0.4687, 0.9107, 0.4375, 0.9107, 0.4375, 0.8653, 0.4687, 0.9107, 0.4687, 0.9562, 0.4375, 0.9562, 0.4375, 0.9107, 0.5, 0.5, 0.5, 0.5471, 0.4687, 0.5471, 0.4688, 0.5, 0.5, 0.5471, 0.5, 0.5925, 0.4687, 0.5925, 0.4687, 0.5471, 0.5, 0.5925, 0.5, 0.638, 0.4688, 0.638, 0.4687, 0.5925, 0.5, 0.638, 0.5, 0.6835, 0.4688, 0.6835, 0.4688, 0.638, 0.5, 0.6835, 0.5, 0.7289, 0.4688, 0.7289, 0.4688, 0.6835, 0.5, 0.7289, 0.5, 0.7744, 0.4688, 0.7744, 0.4688, 0.7289, 0.5, 0.7744, 0.5, 0.8198, 0.4688, 0.8198, 0.4688, 0.7744, 0.5, 0.8198, 0.5, 0.8653, 0.4687, 0.8653, 0.4688, 0.8198, 0.5, 0.8653, 0.5, 0.9107, 0.4687, 0.9107, 0.4687, 0.8653, 0.5, 0.9107, 0.5, 0.9562, 0.4687, 0.9562, 0.4687, 0.9107, 0.5312, 0.5, 0.5312, 0.5471, 0.5, 0.5471, 0.5, 0.5, 0.5312, 0.5471, 0.5312, 0.5925, 0.5, 0.5925, 0.5, 0.5471, 0.5312, 0.5925, 0.5312, 0.638, 0.5, 0.638, 0.5, 0.5925, 0.5312, 0.638, 0.5312, 0.6835, 0.5, 0.6835, 0.5, 0.638, 0.5312, 0.6835, 0.5312, 0.7289, 0.5, 0.7289, 0.5, 0.6835, 0.5312, 0.7289, 0.5312, 0.7744, 0.5, 0.7744, 0.5, 0.7289, 0.5312, 0.7744, 0.5312, 0.8198, 0.5, 0.8198, 0.5, 0.7744, 0.5312, 0.8198, 0.5312, 0.8653, 0.5, 0.8653, 0.5, 0.8198, 0.5312, 0.8653, 0.5312, 0.9107, 0.5, 0.9107, 0.5, 0.8653, 0.5312, 0.9107, 0.5312, 0.9562, 0.5, 0.9562, 0.5, 0.9107, 0.5625, 0.5, 0.5625, 0.5471, 0.5312, 0.5471, 0.5312, 0.5, 0.5625, 0.5471, 0.5625, 0.5925, 0.5312, 0.5925, 0.5312, 0.5471, 0.5625, 0.5925, 0.5625, 0.638, 0.5312, 0.638, 0.5312, 0.5925, 0.5625, 0.638, 0.5625, 0.6835, 0.5312, 0.6835, 0.5312, 0.638, 0.5625, 0.6835, 0.5625, 0.7289, 0.5312, 0.7289, 0.5312, 0.6835, 0.5625, 0.7289, 0.5625, 0.7744, 0.5312, 0.7744, 0.5312, 0.7289, 0.5625, 0.7744, 0.5625, 0.8198, 0.5312, 0.8198, 0.5312, 0.7744, 0.5625, 0.8198, 0.5625, 0.8653, 0.5312, 0.8653, 0.5312, 0.8198, 0.5625, 0.8653, 0.5625, 0.9107, 0.5312, 0.9107, 0.5312, 0.8653, 0.5625, 0.9107, 0.5625, 0.9562, 0.5312, 0.9562, 0.5312, 0.9107, 0.5938, 0.5, 0.5938, 0.5471, 0.5625, 0.5471, 0.5625, 0.5, 0.5938, 0.5471, 0.5938, 0.5925, 0.5625, 0.5925, 0.5625, 0.5471, 0.5938, 0.5925, 0.5938, 0.638, 0.5625, 0.638, 0.5625, 0.5925, 0.5938, 0.638, 0.5938, 0.6835, 0.5625, 0.6835, 0.5625, 0.638, 0.5938, 0.6835, 0.5938, 0.7289, 0.5625, 0.7289, 0.5625, 0.6835, 0.5938, 0.7289, 0.5937, 0.7744, 0.5625, 0.7744, 0.5625, 0.7289, 0.5937, 0.7744, 0.5937, 0.8198, 0.5625, 0.8198, 0.5625, 0.7744, 0.5937, 0.8198, 0.5937, 0.8653, 0.5625, 0.8653, 0.5625, 0.8198, 0.5937, 0.8653, 0.5937, 0.9107, 0.5625, 0.9107, 0.5625, 0.8653, 0.5937, 0.9107, 0.5937, 0.9562, 0.5625, 0.9562, 0.5625, 0.9107, 0.625, 0.5, 0.625, 0.5471, 0.5938, 0.5471, 0.5938, 0.5, 0.625, 0.5471, 0.625, 0.5925, 0.5938, 0.5925, 0.5938, 0.5471, 0.625, 0.5925, 0.625, 0.638, 0.5938, 0.638, 0.5938, 0.5925, 0.625, 0.638, 0.625, 0.6835, 0.5938, 0.6835, 0.5938, 0.638, 0.625, 0.6835, 0.625, 0.7289, 0.5938, 0.7289, 0.5938, 0.6835, 0.625, 0.7289, 0.625, 0.7744, 0.5937, 0.7744, 0.5938, 0.7289, 0.625, 0.7744, 0.625, 0.8198, 0.5937, 0.8198, 0.5937, 0.7744, 0.625, 0.8198, 0.625, 0.8653, 0.5937, 0.8653, 0.5937, 0.8198, 0.625, 0.8653, 0.625, 0.9107, 0.5937, 0.9107, 0.5937, 0.8653, 0.625, 0.9107, 0.625, 0.9562, 0.5937, 0.9562, 0.5937, 0.9107, 0.6562, 0.5, 0.6563, 0.5471, 0.625, 0.5471, 0.625, 0.5, 0.6563, 0.5471, 0.6562, 0.5925, 0.625, 0.5925, 0.625, 0.5471, 0.6562, 0.5925, 0.6562, 0.638, 0.625, 0.638, 0.625, 0.5925, 0.6562, 0.638, 0.6562, 0.6835, 0.625, 0.6835, 0.625, 0.638, 0.6562, 0.6835, 0.6562, 0.7289, 0.625, 0.7289, 0.625, 0.6835, 0.6562, 0.7289, 0.6562, 0.7744, 0.625, 0.7744, 0.625, 0.7289, 0.6562, 0.7744, 0.6562, 0.8198, 0.625, 0.8198, 0.625, 0.7744, 0.6562, 0.8198, 0.6562, 0.8653, 0.625, 0.8653, 0.625, 0.8198, 0.6562, 0.8653, 0.6563, 0.9107, 0.625, 0.9107, 0.625, 0.8653, 0.6563, 0.9107, 0.6562, 0.9562, 0.625, 0.9562, 0.625, 0.9107, 0.6875, 0.5, 0.6875, 0.5471, 0.6563, 0.5471, 0.6562, 0.5, 0.6875, 0.5471, 0.6875, 0.5925, 0.6562, 0.5925, 0.6563, 0.5471, 0.6875, 0.5925, 0.6875, 0.638, 0.6562, 0.638, 0.6562, 0.5925, 0.6875, 0.638, 0.6875, 0.6835, 0.6562, 0.6835, 0.6562, 0.638, 0.6875, 0.6835, 0.6875, 0.7289, 0.6562, 0.7289, 0.6562, 0.6835, 0.6875, 0.7289, 0.6875, 0.7744, 0.6562, 0.7744, 0.6562, 0.7289, 0.6875, 0.7744, 0.6875, 0.8198, 0.6562, 0.8198, 0.6562, 0.7744, 0.6875, 0.8198, 0.6875, 0.8653, 0.6562, 0.8653, 0.6562, 0.8198, 0.6875, 0.8653, 0.6875, 0.9107, 0.6563, 0.9107, 0.6562, 0.8653, 0.6875, 0.9107, 0.6875, 0.9562, 0.6562, 0.9562, 0.6563, 0.9107, 0.7188, 0.5, 0.7188, 0.5471, 0.6875, 0.5471, 0.6875, 0.5, 0.7188, 0.5471, 0.7188, 0.5925, 0.6875, 0.5925, 0.6875, 0.5471, 0.7188, 0.5925, 0.7188, 0.638, 0.6875, 0.638, 0.6875, 0.5925, 0.7188, 0.638, 0.7188, 0.6835, 0.6875, 0.6835, 0.6875, 0.638, 0.7188, 0.6835, 0.7188, 0.7289, 0.6875, 0.7289, 0.6875, 0.6835, 0.7188, 0.7289, 0.7188, 0.7744, 0.6875, 0.7744, 0.6875, 0.7289, 0.7188, 0.7744, 0.7187, 0.8198, 0.6875, 0.8198, 0.6875, 0.7744, 0.7187, 0.8198, 0.7187, 0.8653, 0.6875, 0.8653, 0.6875, 0.8198, 0.7187, 0.8653, 0.7187, 0.9107, 0.6875, 0.9107, 0.6875, 0.8653, 0.7187, 0.9107, 0.7188, 0.9562, 0.6875, 0.9562, 0.6875, 0.9107, 0.75, 0.5, 0.75, 0.5471, 0.7188, 0.5471, 0.7188, 0.5, 0.75, 0.5471, 0.75, 0.5925, 0.7188, 0.5925, 0.7188, 0.5471, 0.75, 0.5925, 0.75, 0.638, 0.7188, 0.638, 0.7188, 0.5925, 0.75, 0.638, 0.75, 0.6835, 0.7188, 0.6835, 0.7188, 0.638, 0.75, 0.6835, 0.75, 0.7289, 0.7188, 0.7289, 0.7188, 0.6835, 0.75, 0.7289, 0.75, 0.7744, 0.7188, 0.7744, 0.7188, 0.7289, 0.75, 0.7744, 0.75, 0.8198, 0.7187, 0.8198, 0.7188, 0.7744, 0.75, 0.8198, 0.75, 0.8653, 0.7187, 0.8653, 0.7187, 0.8198, 0.75, 0.8653, 0.75, 0.9107, 0.7187, 0.9107, 0.7187, 0.8653, 0.75, 0.9107, 0.75, 0.9562, 0.7188, 0.9562, 0.7187, 0.9107, 0.7812, 0.5, 0.7812, 0.5471, 0.75, 0.5471, 0.75, 0.5, 0.7812, 0.5471, 0.7812, 0.5925, 0.75, 0.5925, 0.75, 0.5471, 0.7812, 0.5925, 0.7812, 0.638, 0.75, 0.638, 0.75, 0.5925, 0.7812, 0.638, 0.7812, 0.6835, 0.75, 0.6835, 0.75, 0.638, 0.7812, 0.6835, 0.7812, 0.7289, 0.75, 0.7289, 0.75, 0.6835, 0.7812, 0.7289, 0.7812, 0.7744, 0.75, 0.7744, 0.75, 0.7289, 0.7812, 0.7744, 0.7813, 0.8198, 0.75, 0.8198, 0.75, 0.7744, 0.7813, 0.8198, 0.7813, 0.8653, 0.75, 0.8653, 0.75, 0.8198, 0.7813, 0.8653, 0.7812, 0.9107, 0.75, 0.9107, 0.75, 0.8653, 0.7812, 0.9107, 0.7812, 0.9562, 0.75, 0.9562, 0.75, 0.9107, 0.8125, 0.5, 0.8125, 0.5471, 0.7812, 0.5471, 0.7812, 0.5, 0.8125, 0.5471, 0.8125, 0.5925, 0.7812, 0.5925, 0.7812, 0.5471, 0.8125, 0.5925, 0.8125, 0.638, 0.7812, 0.638, 0.7812, 0.5925, 0.8125, 0.638, 0.8125, 0.6835, 0.7812, 0.6835, 0.7812, 0.638, 0.8125, 0.6835, 0.8125, 0.7289, 0.7812, 0.7289, 0.7812, 0.6835, 0.8125, 0.7289, 0.8125, 0.7744, 0.7812, 0.7744, 0.7812, 0.7289, 0.8125, 0.7744, 0.8125, 0.8198, 0.7813, 0.8198, 0.7812, 0.7744, 0.8125, 0.8198, 0.8125, 0.8653, 0.7813, 0.8653, 0.7813, 0.8198, 0.8125, 0.8653, 0.8125, 0.9107, 0.7812, 0.9107, 0.7813, 0.8653, 0.8125, 0.9107, 0.8125, 0.9562, 0.7812, 0.9562, 0.7812, 0.9107, 0.8438, 0.5, 0.8438, 0.5471, 0.8125, 0.5471, 0.8125, 0.5, 0.8438, 0.5471, 0.8438, 0.5925, 0.8125, 0.5925, 0.8125, 0.5471, 0.8438, 0.5925, 0.8438, 0.638, 0.8125, 0.638, 0.8125, 0.5925, 0.8438, 0.638, 0.8438, 0.6835, 0.8125, 0.6835, 0.8125, 0.638, 0.8438, 0.6835, 0.8438, 0.7289, 0.8125, 0.7289, 0.8125, 0.6835, 0.8438, 0.7289, 0.8438, 0.7744, 0.8125, 0.7744, 0.8125, 0.7289, 0.8438, 0.7744, 0.8438, 0.8198, 0.8125, 0.8198, 0.8125, 0.7744, 0.8438, 0.8198, 0.8438, 0.8653, 0.8125, 0.8653, 0.8125, 0.8198, 0.8438, 0.8653, 0.8438, 0.9107, 0.8125, 0.9107, 0.8125, 0.8653, 0.8438, 0.9107, 0.8438, 0.9562, 0.8125, 0.9562, 0.8125, 0.9107, 0.875, 0.5, 0.875, 0.5471, 0.8438, 0.5471, 0.8438, 0.5, 0.875, 0.5471, 0.875, 0.5925, 0.8438, 0.5925, 0.8438, 0.5471, 0.875, 0.5925, 0.875, 0.638, 0.8438, 0.638, 0.8438, 0.5925, 0.875, 0.638, 0.875, 0.6835, 0.8438, 0.6835, 0.8438, 0.638, 0.875, 0.6835, 0.875, 0.7289, 0.8438, 0.7289, 0.8438, 0.6835, 0.875, 0.7289, 0.875, 0.7744, 0.8438, 0.7744, 0.8438, 0.7289, 0.875, 0.7744, 0.875, 0.8198, 0.8438, 0.8198, 0.8438, 0.7744, 0.875, 0.8198, 0.875, 0.8653, 0.8438, 0.8653, 0.8438, 0.8198, 0.875, 0.8653, 0.875, 0.9107, 0.8438, 0.9107, 0.8438, 0.8653, 0.875, 0.9107, 0.875, 0.9562, 0.8438, 0.9562, 0.8438, 0.9107, 0.9062, 0.5, 0.9062, 0.5471, 0.875, 0.5471, 0.875, 0.5, 0.9062, 0.5471, 0.9062, 0.5925, 0.875, 0.5925, 0.875, 0.5471, 0.9062, 0.5925, 0.9062, 0.638, 0.875, 0.638, 0.875, 0.5925, 0.9062, 0.638, 0.9063, 0.6835, 0.875, 0.6835, 0.875, 0.638, 0.9063, 0.6835, 0.9062, 0.7289, 0.875, 0.7289, 0.875, 0.6835, 0.9062, 0.7289, 0.9062, 0.7744, 0.875, 0.7744, 0.875, 0.7289, 0.9062, 0.7744, 0.9062, 0.8198, 0.875, 0.8198, 0.875, 0.7744, 0.9062, 0.8198, 0.9062, 0.8653, 0.875, 0.8653, 0.875, 0.8198, 0.9062, 0.8653, 0.9062, 0.9107, 0.875, 0.9107, 0.875, 0.8653, 0.9062, 0.9107, 0.9062, 0.9562, 0.875, 0.9562, 0.875, 0.9107, 0.9375, 0.5, 0.9375, 0.5471, 0.9062, 0.5471, 0.9062, 0.5, 0.9375, 0.5471, 0.9375, 0.5925, 0.9062, 0.5925, 0.9062, 0.5471, 0.9375, 0.5925, 0.9375, 0.638, 0.9062, 0.638, 0.9062, 0.5925, 0.9375, 0.638, 0.9375, 0.6835, 0.9063, 0.6835, 0.9062, 0.638, 0.9375, 0.6835, 0.9375, 0.7289, 0.9062, 0.7289, 0.9063, 0.6835, 0.9375, 0.7289, 0.9375, 0.7744, 0.9062, 0.7744, 0.9062, 0.7289, 0.9375, 0.7744, 0.9375, 0.8198, 0.9062, 0.8198, 0.9062, 0.7744, 0.9375, 0.8198, 0.9375, 0.8653, 0.9062, 0.8653, 0.9062, 0.8198, 0.9375, 0.8653, 0.9375, 0.9107, 0.9062, 0.9107, 0.9062, 0.8653, 0.9375, 0.9107, 0.9375, 0.9562, 0.9062, 0.9562, 0.9062, 0.9107, 0.9688, 0.5, 0.9688, 0.5471, 0.9375, 0.5471, 0.9375, 0.5, 0.9688, 0.5471, 0.9688, 0.5925, 0.9375, 0.5925, 0.9375, 0.5471, 0.9688, 0.5925, 0.9688, 0.638, 0.9375, 0.638, 0.9375, 0.5925, 0.9688, 0.638, 0.9688, 0.6835, 0.9375, 0.6835, 0.9375, 0.638, 0.9688, 0.6835, 0.9688, 0.7289, 0.9375, 0.7289, 0.9375, 0.6835, 0.9688, 0.7289, 0.9688, 0.7744, 0.9375, 0.7744, 0.9375, 0.7289, 0.9688, 0.7744, 0.9688, 0.8198, 0.9375, 0.8198, 0.9375, 0.7744, 0.9688, 0.8198, 0.9688, 0.8653, 0.9375, 0.8653, 0.9375, 0.8198, 0.9688, 0.8653, 0.9688, 0.9107, 0.9375, 0.9107, 0.9375, 0.8653, 0.9688, 0.9107, 0.9688, 0.9562, 0.9375, 0.9562, 0.9375, 0.9107, 1.0, 0.5, 1.0, 0.5471, 0.9688, 0.5471, 0.9688, 0.5, 1.0, 0.5471, 1.0, 0.5925, 0.9688, 0.5925, 0.9688, 0.5471, 1.0, 0.5925, 1.0, 0.638, 0.9688, 0.638, 0.9688, 0.5925, 1.0, 0.638, 1.0, 0.6835, 0.9688, 0.6835, 0.9688, 0.638, 1.0, 0.6835, 1.0, 0.7289, 0.9688, 0.7289, 0.9688, 0.6835, 1.0, 0.7289, 1.0, 0.7744, 0.9688, 0.7744, 0.9688, 0.7289, 1.0, 0.7744, 1.0, 0.8198, 0.9688, 0.8198, 0.9688, 0.7744, 1.0, 0.8198, 1.0, 0.8653, 0.9688, 0.8653, 0.9688, 0.8198, 1.0, 0.8653, 1.0, 0.9107, 0.9688, 0.9107, 0.9688, 0.8653, 1.0, 0.9107, 1.0, 0.9562, 0.9688, 0.9562, 0.9688, 0.9107, 0.75, 0.5, 0.7188, 0.5, 0.7188, 0.5, 0.75, 0.5, 0.4688, 0.5, 0.4375, 0.5, 0.4375, 0.5, 0.4688, 0.5, 0.1875, 0.5, 0.1562, 0.5, 0.1562, 0.5, 0.1875, 0.5, 0.875, 0.5, 0.8438, 0.5, 0.8438, 0.5, 0.875, 0.5, 0.5938, 0.5, 0.5625, 0.5, 0.5625, 0.5, 0.5938, 0.5, 0.3125, 0.5, 0.2812, 0.5, 0.2812, 0.5, 0.3125, 0.5, 1.0, 0.5, 0.9688, 0.5, 0.9688, 0.5, 1.0, 0.5, 0.03125, 0.5, 0.0, 0.5, 0.0, 0.5, 0.03125, 0.5, 0.7188, 0.5, 0.6875, 0.5, 0.6875, 0.5, 0.7188, 0.5, 0.4375, 0.5, 0.4062, 0.5, 0.4062, 0.5, 0.4375, 0.5, 0.1562, 0.5, 0.125, 0.5, 0.125, 0.5, 0.1562, 0.5, 0.8438, 0.5, 0.8125, 0.5, 0.8125, 0.5, 0.8438, 0.5, 0.5625, 0.5, 0.5312, 0.5, 0.5312, 0.5, 0.5625, 0.5, 0.2812, 0.5, 0.25, 0.5, 0.25, 0.5, 0.2812, 0.5, 0.9688, 0.5, 0.9375, 0.5, 0.9375, 0.5, 0.9688, 0.5, 0.6875, 0.5, 0.6562, 0.5, 0.6562, 0.5, 0.6875, 0.5, 0.4062, 0.5, 0.375, 0.5, 0.375, 0.5, 0.4062, 0.5, 0.125, 0.5, 0.09375, 0.5, 0.09375, 0.5, 0.125, 0.5, 0.8125, 0.5, 0.7812, 0.5, 0.7812, 0.5, 0.8125, 0.5, 0.5312, 0.5, 0.5, 0.5, 0.5, 0.5, 0.5312, 0.5, 0.25, 0.5, 0.2188, 0.5, 0.2188, 0.5, 0.25, 0.5, 0.9375, 0.5, 0.9062, 0.5, 0.9062, 0.5, 0.9375, 0.5, 0.6562, 0.5, 0.625, 0.5, 0.625, 0.5, 0.6562, 0.5, 0.375, 0.5, 0.3438, 0.5, 0.3438, 0.5, 0.375, 0.5, 0.09375, 0.5, 0.0625, 0.5, 0.0625, 0.5, 0.09375, 0.5, 0.7812, 0.5, 0.75, 0.5, 0.75, 0.5, 0.7812, 0.5, 0.5, 0.5, 0.4688, 0.5, 0.4688, 0.5, 0.5, 0.5, 0.2188, 0.5, 0.1875, 0.5, 0.1875, 0.5, 0.2188, 0.5, 0.9062, 0.5, 0.875, 0.5, 0.875, 0.5, 0.9062, 0.5, 0.625, 0.5, 0.5938, 0.5, 0.5938, 0.5, 0.625, 0.5, 0.3438, 0.5, 0.3125, 0.5, 0.3125, 0.5, 0.3438, 0.5, 0.0625, 0.5, 0.03125, 0.5, 0.03125, 0.5, 0.0625, 0.5, 0.7188, 0.5, 0.6875, 0.5, 0.6875, 0.5, 0.7188, 0.5, 0.2812, 0.5, 0.25, 0.5, 0.25, 0.5, 0.2812, 0.5, 0.6875, 0.5, 0.6562, 0.5, 0.6562, 0.5, 0.6875, 0.5, 0.25, 0.5, 0.2188, 0.5, 0.2188, 0.5, 0.25, 0.5, 0.6562, 0.5, 0.625, 0.5, 0.625, 0.5, 0.6562, 0.5, 0.2188, 0.5, 0.1875, 0.5, 0.1875, 0.5, 0.2188, 0.5, 0.625, 0.5, 0.5938, 0.5, 0.5938, 0.5, 0.625, 0.5, 0.1875, 0.5, 0.1562, 0.5, 0.1562, 0.5, 0.1875, 0.5, 0.5938, 0.5, 0.5625, 0.5, 0.5625, 0.5, 0.5938, 0.5, 1.0, 0.5, 0.9688, 0.5, 0.9688, 0.5, 1.0, 0.5, 0.1562, 0.5, 0.125, 0.5, 0.125, 0.5, 0.1562, 0.5, 0.5625, 0.5, 0.5312, 0.5, 0.5312, 0.5, 0.5625, 0.5, 0.9688, 0.5, 0.9375, 0.5, 0.9375, 0.5, 0.9688, 0.5, 0.125, 0.5, 0.09375, 0.5, 0.09375, 0.5, 0.125, 0.5, 0.5312, 0.5, 0.5, 0.5, 0.5, 0.5, 0.5312, 0.5, 0.9375, 0.5, 0.9062, 0.5, 0.9062, 0.5, 0.9375, 0.5, 0.09375, 0.5, 0.0625, 0.5, 0.0625, 0.5, 0.09375, 0.5, 0.5, 0.5, 0.4688, 0.5, 0.4688, 0.5, 0.5, 0.5, 0.9062, 0.5, 0.875, 0.5, 0.875, 0.5, 0.9062, 0.5, 0.0625, 0.5, 0.03125, 0.5, 0.03125, 0.5, 0.0625, 0.5, 0.4688, 0.5, 0.4375, 0.5, 0.4375, 0.5, 0.4688, 0.5, 0.875, 0.5, 0.8438, 0.5, 0.8438, 0.5, 0.875, 0.5, 0.03125, 0.5, 0.0, 0.5, 0.0, 0.5, 0.03125, 0.5, 0.4375, 0.5, 0.4062, 0.5, 0.4062, 0.5, 0.4375, 0.5, 0.8438, 0.5, 0.8125, 0.5, 0.8125, 0.5, 0.8438, 0.5, 0.4062, 0.5, 0.375, 0.5, 0.375, 0.5, 0.4062, 0.5, 0.8125, 0.5, 0.7812, 0.5, 0.7812, 0.5, 0.8125, 0.5, 0.375, 0.5, 0.3438, 0.5, 0.3438, 0.5, 0.375, 0.5, 0.7812, 0.5, 0.75, 0.5, 0.75, 0.5, 0.7812, 0.5, 0.3438, 0.5, 0.3125, 0.5, 0.3125, 0.5, 0.3438, 0.5, 0.75, 0.5, 0.7188, 0.5, 0.7188, 0.5, 0.75, 0.5, 0.3125, 0.5, 0.2812, 0.5, 0.2812, 0.5, 0.3125, 0.5, 0.625, 0.5, 0.5938, 0.5, 0.5938, 0.5, 0.625, 0.5, 0.1875, 0.5, 0.1562, 0.5, 0.1562, 0.5, 0.1875, 0.5, 0.5938, 0.5, 0.5625, 0.5, 0.5625, 0.5, 0.5938, 0.5, 1.0, 0.5, 0.9688, 0.5, 0.9688, 0.5, 1.0, 0.5, 0.1562, 0.5, 0.125, 0.5, 0.125, 0.5, 0.1562, 0.5, 0.5625, 0.5, 0.5312, 0.5, 0.5312, 0.5, 0.5625, 0.5, 0.9688, 0.5, 0.9375, 0.5, 0.9375, 0.5, 0.9688, 0.5, 0.125, 0.5, 0.09375, 0.5, 0.09375, 0.5, 0.125, 0.5, 0.5312, 0.5, 0.5, 0.5, 0.5, 0.5, 0.5312, 0.5, 0.9375, 0.5, 0.9062, 0.5, 0.9062, 0.5, 0.9375, 0.5, 0.09375, 0.5, 0.0625, 0.5, 0.0625, 0.5, 0.09375, 0.5, 0.5, 0.5, 0.4688, 0.5, 0.4688, 0.5, 0.5, 0.5, 0.9062, 0.5, 0.875, 0.5, 0.875, 0.5, 0.9062, 0.5, 0.0625, 0.5, 0.03125, 0.5, 0.03125, 0.5, 0.0625, 0.5, 0.4688, 0.5, 0.4375, 0.5, 0.4375, 0.5, 0.4688, 0.5, 0.875, 0.5, 0.8438, 0.5, 0.8438, 0.5, 0.875, 0.5, 0.03125, 0.5, 0.0, 0.5, 0.0, 0.5, 0.03125, 0.5, 0.4375, 0.5, 0.4062, 0.5, 0.4062, 0.5, 0.4375, 0.5, 0.8438, 0.5, 0.8125, 0.5, 0.8125, 0.5, 0.8438, 0.5, 0.4062, 0.5, 0.375, 0.5, 0.375, 0.5, 0.4062, 0.5, 0.8125, 0.5, 0.7812, 0.5, 0.7812, 0.5, 0.8125, 0.5, 0.375, 0.5, 0.3438, 0.5, 0.3438, 0.5, 0.375, 0.5, 0.7812, 0.5, 0.75, 0.5, 0.75, 0.5, 0.7812, 0.5, 0.3438, 0.5, 0.3125, 0.5, 0.3125, 0.5, 0.3438, 0.5, 0.75, 0.5, 0.7188, 0.5, 0.7188, 0.5, 0.75, 0.5, 0.3125, 0.5, 0.2812, 0.5, 0.2812, 0.5, 0.3125, 0.5, 0.7188, 0.5, 0.6875, 0.5, 0.6875, 0.5, 0.7188, 0.5, 0.2812, 0.5, 0.25, 0.5, 0.25, 0.5, 0.2812, 0.5, 0.6875, 0.5, 0.6562, 0.5, 0.6562, 0.5, 0.6875, 0.5, 0.25, 0.5, 0.2188, 0.5, 0.2188, 0.5, 0.25, 0.5, 0.6562, 0.5, 0.625, 0.5, 0.625, 0.5, 0.6562, 0.5, 0.2188, 0.5, 0.1875, 0.5, 0.1875, 0.5, 0.2188, 0.5, 0.2188, 0.5, 0.1875, 0.5, 0.1875, 0.5, 0.2188, 0.5, 0.625, 0.5, 0.5938, 0.5, 0.5938, 0.5, 0.625, 0.5, 0.1875, 0.5, 0.1562, 0.5, 0.1562, 0.5, 0.1875, 0.5, 0.5938, 0.5, 0.5625, 0.5, 0.5625, 0.5, 0.5938, 0.5, 1.0, 0.5, 0.9688, 0.5, 0.9688, 0.5, 1.0, 0.5, 0.1562, 0.5, 0.125, 0.5, 0.125, 0.5, 0.1562, 0.5, 0.5625, 0.5, 0.5312, 0.5, 0.5312, 0.5, 0.5625, 0.5, 0.9688, 0.5, 0.9375, 0.5, 0.9375, 0.5, 0.9688, 0.5, 0.125, 0.5, 0.09375, 0.5, 0.09375, 0.5, 0.125, 0.5, 0.5312, 0.5, 0.5, 0.5, 0.5, 0.5, 0.5312, 0.5, 0.9375, 0.5, 0.9062, 0.5, 0.9062, 0.5, 0.9375, 0.5, 0.09375, 0.5, 0.0625, 0.5, 0.0625, 0.5, 0.09375, 0.5, 0.5, 0.5, 0.4688, 0.5, 0.4688, 0.5, 0.5, 0.5, 0.9062, 0.5, 0.875, 0.5, 0.875, 0.5, 0.9062, 0.5, 0.0625, 0.5, 0.03125, 0.5, 0.03125, 0.5, 0.0625, 0.5, 0.4688, 0.5, 0.4375, 0.5, 0.4375, 0.5, 0.4688, 0.5, 0.875, 0.5, 0.8438, 0.5, 0.8438, 0.5, 0.875, 0.5, 0.03125, 0.5, 0.0, 0.5, 0.0, 0.5, 0.03125, 0.5, 0.4375, 0.5, 0.4062, 0.5, 0.4062, 0.5, 0.4375, 0.5, 0.8438, 0.5, 0.8125, 0.5, 0.8125, 0.5, 0.8438, 0.5, 0.4062, 0.5, 0.375, 0.5, 0.375, 0.5, 0.4062, 0.5, 0.8125, 0.5, 0.7812, 0.5, 0.7812, 0.5, 0.8125, 0.5, 0.375, 0.5, 0.3438, 0.5, 0.3438, 0.5, 0.375, 0.5, 0.7812, 0.5, 0.75, 0.5, 0.75, 0.5, 0.7812, 0.5, 0.3438, 0.5, 0.3125, 0.5, 0.3125, 0.5, 0.3438, 0.5, 0.75, 0.5, 0.7188, 0.5, 0.7188, 0.5, 0.75, 0.5, 0.3125, 0.5, 0.2812, 0.5, 0.2812, 0.5, 0.3125, 0.5, 0.7188, 0.5, 0.6875, 0.5, 0.6875, 0.5, 0.7188, 0.5, 0.2812, 0.5, 0.25, 0.5, 0.25, 0.5, 0.2812, 0.5, 0.6875, 0.5, 0.6562, 0.5, 0.6562, 0.5, 0.6875, 0.5, 0.25, 0.5, 0.2188, 0.5, 0.2188, 0.5, 0.25, 0.5, 0.6562, 0.5, 0.625, 0.5, 0.625, 0.5, 0.6562, 0.5, 0.4062, 0.5, 0.375, 0.5, 0.4062, 0.5, 0.8125, 0.5, 0.7812, 0.5, 0.8125, 0.5, 0.375, 0.5, 0.3438, 0.5, 0.375, 0.5, 0.7812, 0.5, 0.75, 0.5, 0.7812, 0.5, 0.3438, 0.5, 0.3125, 0.5, 0.3438, 0.5, 0.75, 0.5, 0.7188, 0.5, 0.75, 0.5, 0.3125, 0.5, 0.2812, 0.5, 0.3125, 0.5, 0.7188, 0.5, 0.6875, 0.5, 0.7188, 0.5, 0.2812, 0.5, 0.25, 0.5, 0.2812, 0.5, 0.6875, 0.5, 0.6562, 0.5, 0.6875, 0.5, 0.25, 0.5, 0.2188, 0.5, 0.25, 0.5, 0.6562, 0.5, 0.625, 0.5, 0.6562, 0.5, 0.2188, 0.5, 0.1875, 0.5, 0.2188, 0.5, 0.625, 0.5, 0.5938, 0.5, 0.625, 0.5, 0.1875, 0.5, 0.1562, 0.5, 0.1875, 0.5, 0.5938, 0.5, 0.5625, 0.5, 0.5938, 0.5, 1.0, 0.5, 0.9688, 0.5, 1.0, 0.5, 0.1562, 0.5, 0.125, 0.5, 0.1562, 0.5, 0.5625, 0.5, 0.5312, 0.5, 0.5625, 0.5, 0.9688, 0.5, 0.9375, 0.5, 0.9688, 0.5, 0.125, 0.5, 0.09375, 0.5, 0.125, 0.5, 0.5312, 0.5, 0.5, 0.5, 0.5312, 0.5, 0.9375, 0.5, 0.9062, 0.5, 0.9375, 0.5, 0.09375, 0.5, 0.0625, 0.5, 0.09375, 0.5, 0.5, 0.5, 0.4688, 0.5, 0.5, 0.5, 0.9062, 0.5, 0.875, 0.5, 0.9062, 0.5, 0.0625, 0.5, 0.03125, 0.5, 0.0625, 0.5, 0.4688, 0.5, 0.4375, 0.5, 0.4688, 0.5, 0.875, 0.5, 0.8438, 0.5, 0.875, 0.5, 0.03125, 0.5, 0.0, 0.5, 0.03125, 0.5, 0.4375, 0.5, 0.4062, 0.5, 0.4375, 0.5, 0.8438, 0.5, 0.8125, 0.5, 0.8438, 0.5, 0.7188, 1.0, 0.75, 1.0, 0.7188, 1.0, 0.0625, 1.0, 0.09375, 1.0, 0.0625, 1.0, 0.9688, 1.0, 1.0, 1.0, 0.9688, 1.0, 0.1875, 1.0, 0.2188, 1.0, 0.1875, 1.0, 0.5312, 1.0, 0.5625, 1.0, 0.5312, 1.0, 0.2188, 1.0, 0.25, 1.0, 0.2188, 1.0, 0.3125, 1.0, 0.3438, 1.0, 0.3125, 1.0, 0.6562, 1.0, 0.6875, 1.0, 0.6562, 1.0, 0.4688, 1.0, 0.5, 1.0, 0.4688, 1.0, 0.4375, 1.0, 0.4688, 1.0, 0.4375, 1.0, 0.7812, 1.0, 0.8125, 1.0, 0.7812, 1.0, 0.75, 1.0, 0.7812, 1.0, 0.75, 1.0, 0.5938, 1.0, 0.625, 1.0, 0.5938, 1.0, 0.9062, 1.0, 0.9375, 1.0, 0.9062, 1.0, 0.0, 1.0, 0.03125, 1.0, 0.0, 1.0, 0.8438, 1.0, 0.875, 1.0, 0.8438, 1.0, 0.03125, 1.0, 0.0625, 1.0, 0.03125, 1.0, 0.25, 1.0, 0.2812, 1.0, 0.25, 1.0, 0.09375, 1.0, 0.125, 1.0, 0.09375, 1.0, 0.1562, 1.0, 0.1875, 1.0, 0.1562, 1.0, 0.3438, 1.0, 0.375, 1.0, 0.3438, 1.0, 0.2812, 1.0, 0.3125, 1.0, 0.2812, 1.0, 0.625, 1.0, 0.6562, 1.0, 0.625, 1.0, 0.4062, 1.0, 0.4375, 1.0, 0.4062, 1.0, 0.875, 1.0, 0.9062, 1.0, 0.875, 1.0, 0.5625, 1.0, 0.5938, 1.0, 0.5625, 1.0, 0.125, 1.0, 0.1562, 1.0, 0.125, 1.0, 0.6875, 1.0, 0.7188, 1.0, 0.6875, 1.0, 0.375, 1.0, 0.4062, 1.0, 0.375, 1.0, 0.8125, 1.0, 0.8438, 1.0, 0.8125, 1.0, 0.5, 1.0, 0.5312, 1.0, 0.5, 1.0, 0.9375, 1.0, 0.9688, 1.0, 0.9375, 1.0])
me_cylinder.materials.append(mat_metal_material)
me_cylinder.materials.append(mat_brown_material)
me_cylinder.use_remesh_fix_poles = True
me_cylinder.use_remesh_preserve_attributes = False
me_cylinder.update()
arm_armature = bpy.data.armatures.new('Armature')  # bones are not reproduced

# ---- objects
ob_light = bpy.data.objects.new('Light', light_light)
ob_camera = bpy.data.objects.new('Camera', cam_camera)
ob_cylinder = bpy.data.objects.new('Cylinder', me_cylinder)
ob_hazard = bpy.data.objects.new('Hazard', arm_armature)

# ---- transforms, parenting, visibility, modifiers, constraints
ob_light.location = (4.076, 1.005, 5.904)
ob_light.rotation_euler = (0.6503, 0.05522, 1.866)
ob_light.lock_rotations_4d = False
ob_light.empty_display_type = 'ARROWS'
ob_light.color = (0.0, 0.0, 0.0, 0.0)
ob_light.lineart.crease_threshold = 0.0
ob_camera.location = (7.359, -6.926, 4.958)
ob_camera.rotation_euler = (1.109, 0.0, 0.8149)
ob_camera.lock_rotations_4d = False
ob_camera.empty_display_type = 'ARROWS'
ob_camera.color = (0.0, 0.0, 0.0, 0.0)
ob_camera.display_type = 'WIRE'
ob_camera.lineart.crease_threshold = 0.0
ob_cylinder.parent = ob_hazard
ob_cylinder.location = (0.0, 0.0, 0.0)
ob_cylinder.scale = (0.9368, 0.9368, 1.104)
_vg = ob_cylinder.vertex_groups.new(name='Root Bone')
for _i, _w in zip([0, 1, 2, 3, 4, 5, 6, 7, 8, 9, 10, 11, 12, 13, 14, 15, 16, 17, 18, 19, 20, 21, 22, 23, 24, 25, 26, 27, 28, 29, 30, 31, 265, 266, 267, 268, 269, 270, 271, 277, 278, 279, 280, 281, 282, 283, 286, 287, 288, 289, 290, 291, 292, 295, 296, 297, 298, 299, 300, 301, 304, 305, 306, 307, 308, 309, 310, 313, 314, 315, 316, 317, 318, 319, 322, 323, 324, 325, 326, 327, 328, 331, 332, 333, 334, 335, 336, 337, 340, 341, 342, 343, 344, 345, 346, 349, 350, 351, 352, 353, 354, 355, 358, 359, 360, 361, 362, 363, 364, 367, 368, 369, 370, 371, 372, 373, 376, 377, 378, 379, 380, 381, 382, 385, 386, 387, 388, 389, 390, 391, 394, 395, 396, 397, 398, 399, 400, 403, 404, 405, 406, 407, 408, 409, 412, 413, 414, 415, 416, 417, 418, 421, 422, 423, 424, 425, 426, 427, 430, 431, 432, 433, 434, 435, 436, 439, 440, 441, 442, 443, 444, 445, 448, 449, 450, 451, 452, 453, 454, 457, 458, 459, 460, 461, 462, 463, 466, 467, 468, 469, 470, 471, 472, 475, 476, 477, 478, 479, 480, 481, 485, 486, 487, 488, 489, 490, 491, 494, 495, 496, 497, 498, 499, 500, 503, 504, 505, 506, 507, 508, 509, 512, 513, 514, 515, 516, 517, 518, 521, 522, 523, 524, 525, 526, 527, 530, 531, 532, 533, 534, 535, 536, 539, 540, 541, 542, 543, 544, 545, 548, 549, 550, 551, 552, 553, 554, 555, 556, 557, 558, 559, 560, 561, 562, 563, 564, 565, 566, 567, 568, 569, 570, 571, 572, 573, 574, 575, 576, 577, 578, 579, 580, 581, 582, 583, 584, 585, 586, 587, 588, 589, 590, 591, 592, 593, 594, 595, 596, 597, 598, 599, 600, 601, 602, 603, 604, 605, 606, 607, 608, 609, 610, 611, 612, 613, 614, 615, 616, 617, 618, 619, 620, 621, 622, 623, 624, 625, 626, 627, 628, 629, 630, 631, 632, 633, 634, 635, 636, 637, 638, 639, 640, 641, 642, 643, 644, 645, 646, 647, 648, 649, 650, 651, 652, 653, 654, 655, 656, 657, 658, 659, 660, 661, 662, 663, 664, 665, 666, 667, 668, 669, 670, 671, 672, 673, 674, 675, 676, 677, 678, 679, 680, 681, 682, 683], [1.0, 1.0, 1.0, 1.0, 1.0, 1.0, 1.0, 1.0, 1.0, 1.0, 1.0, 1.0, 1.0, 1.0, 1.0, 1.0, 1.0, 1.0, 1.0, 1.0, 1.0, 1.0, 1.0, 1.0, 1.0, 1.0, 1.0, 1.0, 1.0, 1.0, 1.0, 1.0, 1.0, 1.0, 0.9999, 0.9991, 0.9907, 0.908, 0.09228, 0.09206, 0.9078, 0.9906, 0.9991, 0.9999, 1.0, 1.0, 0.09212, 0.9079, 0.9907, 0.9991, 0.9999, 1.0, 1.0, 0.09227, 0.908, 0.9907, 0.9991, 0.9999, 1.0, 1.0, 0.09186, 0.9077, 0.9906, 0.999, 0.9999, 1.0, 1.0, 0.09224, 0.908, 0.9907, 0.9991, 0.9999, 1.0, 1.0, 0.09217, 0.9079, 0.9907, 0.9991, 0.9999, 1.0, 1.0, 0.092, 0.9078, 0.9906, 0.9991, 0.9999, 1.0, 1.0, 0.09228, 0.908, 0.9907, 0.9991, 0.9999, 1.0, 1.0, 0.092, 0.9078, 0.9906, 0.9991, 0.9999, 1.0, 1.0, 0.09217, 0.9079, 0.9907, 0.9991, 0.9999, 1.0, 1.0, 0.09224, 0.908, 0.9907, 0.9991, 0.9999, 1.0, 1.0, 0.09186, 0.9077, 0.9906, 0.999, 0.9999, 1.0, 1.0, 0.09227, 0.908, 0.9907, 0.9991, 0.9999, 1.0, 1.0, 0.09212, 0.9079, 0.9907, 0.9991, 0.9999, 1.0, 1.0, 0.09206, 0.9078, 0.9906, 0.9991, 0.9999, 1.0, 1.0, 0.09228, 0.908, 0.9907, 0.9991, 0.9999, 1.0, 1.0, 0.09196, 0.9077, 0.9906, 0.9991, 0.9999, 1.0, 1.0, 0.09219, 0.9079, 0.9907, 0.9991, 0.9999, 1.0, 1.0, 0.09224, 0.908, 0.9907, 0.9991, 0.9999, 1.0, 1.0, 0.09187, 0.9077, 0.9906, 0.999, 0.9999, 1.0, 1.0, 0.09226, 0.908, 0.9907, 0.9991, 0.9999, 1.0, 1.0, 0.09215, 0.9079, 0.9907, 0.9991, 0.9999, 1.0, 1.0, 0.09202, 0.9078, 0.9906, 0.9991, 0.9999, 1.0, 1.0, 0.09228, 0.908, 0.9907, 0.9991, 0.9999, 1.0, 1.0, 0.09202, 0.9078, 0.9906, 0.9991, 0.9999, 1.0, 1.0, 0.09215, 0.9079, 0.9907, 0.9991, 0.9999, 1.0, 1.0, 0.09226, 0.908, 0.9907, 0.9991, 0.9999, 1.0, 1.0, 0.09187, 0.9077, 0.9906, 0.999, 0.9999, 1.0, 1.0, 0.09224, 0.908, 0.9907, 0.9991, 0.9999, 1.0, 1.0, 0.09219, 0.9079, 0.9907, 0.9991, 0.9999, 1.0, 1.0, 0.09196, 0.9077, 0.9906, 0.9991, 0.9999, 1.0, 1.0, 1.0, 1.0, 1.0, 1.0, 1.0, 1.0, 1.0, 1.0, 1.0, 1.0, 1.0, 1.0, 1.0, 1.0, 1.0, 1.0, 1.0, 1.0, 1.0, 1.0, 1.0, 1.0, 1.0, 1.0, 1.0, 1.0, 1.0, 1.0, 1.0, 1.0, 1.0, 1.0, 1.0, 1.0, 1.0, 1.0, 1.0, 1.0, 1.0, 1.0, 1.0, 1.0, 1.0, 1.0, 1.0, 1.0, 1.0, 1.0, 1.0, 1.0, 1.0, 1.0, 1.0, 1.0, 1.0, 1.0, 1.0, 1.0, 1.0, 1.0, 1.0, 1.0, 1.0, 1.0, 1.0, 1.0, 1.0, 1.0, 1.0, 1.0, 1.0, 1.0, 1.0, 1.0, 1.0, 1.0, 1.0, 1.0, 1.0, 1.0, 1.0, 1.0, 1.0, 1.0, 1.0, 1.0, 1.0, 1.0, 1.0, 1.0, 1.0, 1.0, 1.0, 1.0, 1.0, 1.0, 1.0, 1.0, 1.0, 1.0, 1.0, 1.0, 1.0, 1.0, 1.0, 1.0, 1.0, 1.0, 1.0, 1.0, 1.0, 1.0, 1.0, 1.0, 1.0, 1.0, 1.0, 1.0, 1.0, 1.0, 1.0, 1.0, 1.0, 1.0, 1.0, 1.0, 1.0, 1.0, 1.0]): _vg.add([_i], _w, 'REPLACE')
_vg = ob_cylinder.vertex_groups.new(name='Top Bone.')
for _i, _w in zip([32, 33, 34, 35, 36, 37, 38, 39, 40, 41, 42, 43, 44, 45, 46, 47, 48, 49, 50, 51, 52, 53, 54, 55, 56, 57, 58, 59, 60, 61, 62, 63, 64, 65, 66, 67, 68, 69, 70, 71, 72, 73, 74, 75, 76, 77, 78, 79, 80, 81, 82, 83, 84, 85, 86, 87, 88, 89, 90, 91, 92, 93, 94, 95, 96, 97, 98, 99, 100, 101, 102, 103, 104, 105, 106, 107, 108, 109, 110, 111, 112, 113, 114, 115, 116, 117, 118, 119, 120, 121, 122, 123, 124, 125, 126, 127, 128, 129, 130, 131, 132, 133, 134, 135, 136, 137, 138, 139, 140, 141, 142, 143, 144, 145, 146, 147, 148, 149, 150, 151, 152, 153, 154, 155, 156, 157, 158, 159, 160, 161, 162, 163, 164, 165, 166, 167, 168, 169, 170, 171, 172, 173, 174, 175, 176, 177, 178, 179, 180, 181, 182, 183, 184, 185, 186, 187, 188, 189, 190, 191, 192, 193, 194, 195, 196, 197, 198, 199, 200, 201, 202, 203, 204, 205, 206, 207, 208, 209, 210, 211, 212, 213, 214, 215, 216, 217, 218, 219, 220, 221, 222, 223, 224, 225, 226, 227, 228, 229, 230, 231, 232, 233, 234, 235, 236, 237, 238, 239, 240, 241, 242, 243, 244, 245, 246, 247, 248, 249, 250, 251, 252, 253, 254, 255, 256, 257, 258, 259, 260, 261, 262, 263, 264, 270, 271, 272, 273, 274, 275, 276, 277, 278, 284, 285, 286, 287, 293, 294, 295, 296, 302, 303, 304, 305, 311, 312, 313, 314, 320, 321, 322, 323, 329, 330, 331, 332, 338, 339, 340, 341, 347, 348, 349, 350, 356, 357, 358, 359, 365, 366, 367, 368, 374, 375, 376, 377, 383, 384, 385, 386, 392, 393, 394, 395, 401, 402, 403, 404, 410, 411, 412, 413, 419, 420, 421, 422, 428, 429, 430, 431, 437, 438, 439, 440, 446, 447, 448, 449, 455, 456, 457, 458, 464, 465, 466, 467, 473, 474, 475, 476, 482, 483, 484, 485, 486, 492, 493, 494, 495, 501, 502, 503, 504, 510, 511, 512, 513, 519, 520, 521, 522, 528, 529, 530, 531, 537, 538, 539, 540, 546, 547, 548, 549, 684, 685, 686, 687, 688, 689, 690, 691, 692, 693, 694, 695, 696, 697, 698, 699, 700, 701, 702, 703, 704, 705], [1.0, 1.0, 1.0, 0.9999, 1.0, 1.0, 0.9956, 1.0, 1.0, 1.0, 0.9995, 1.0, 1.0, 1.0, 0.9999, 0.9997, 1.0, 1.0, 1.0, 1.0, 0.9997, 1.0, 1.0, 0.998, 1.0, 1.0, 1.0, 1.0, 1.0, 0.9999, 0.9998, 0.9951, 0.9999, 1.0, 1.0, 1.0, 1.0, 0.9999, 0.9996, 0.9972, 0.9998, 1.0, 1.0, 1.0, 0.9999, 1.0, 0.9996, 0.9989, 1.0, 1.0, 1.0, 0.9999, 1.0, 0.9997, 0.9948, 1.0, 1.0, 1.0, 1.0, 1.0, 0.9989, 0.9972, 1.0, 1.0, 1.0, 1.0, 1.0, 0.9994, 0.999, 1.0, 1.0, 1.0, 1.0, 1.0, 1.0, 0.9996, 0.9997, 1.0, 1.0, 1.0, 1.0, 1.0, 1.0, 1.0, 1.0, 1.0, 1.0, 1.0, 1.0, 0.9997, 1.0, 1.0, 1.0, 1.0, 1.0, 0.9995, 1.0, 1.0, 1.0, 1.0, 1.0, 1.0, 1.0, 0.9992, 1.0, 1.0, 1.0, 1.0, 1.0, 1.0, 0.9984, 0.9999, 0.9999, 1.0, 1.0, 1.0, 1.0, 0.9981, 1.0, 1.0, 1.0, 1.0, 1.0, 1.0, 0.9992, 1.0, 0.9997, 1.0, 1.0, 1.0, 1.0, 1.0, 0.9999, 0.9967, 1.0, 1.0, 1.0, 1.0, 1.0, 0.9986, 0.9985, 1.0, 1.0, 1.0, 1.0, 1.0, 0.9999, 0.9988, 0.9909, 1.0, 1.0, 1.0, 1.0, 1.0, 0.9964, 0.9995, 1.0, 1.0, 1.0, 1.0, 0.9972, 0.9999, 0.999, 1.0, 1.0, 1.0, 1.0, 0.9999, 0.982, 1.0, 0.9995, 1.0, 1.0, 1.0, 1.0, 0.9954, 1.0, 1.0, 1.0, 1.0, 1.0, 1.0, 0.9997, 0.9997, 1.0, 1.0, 1.0, 1.0, 1.0, 0.9865, 0.9912, 0.9972, 1.0, 1.0, 1.0, 0.9999, 0.9703, 0.994, 0.9997, 1.0, 1.0, 1.0, 0.9999, 0.9998, 0.9853, 1.0, 1.0, 1.0, 1.0, 1.0, 1.0, 0.9997, 1.0, 1.0, 1.0, 1.0, 1.0, 0.9999, 0.9999, 1.0, 0.9994, 1.0, 1.0, 1.0, 0.9998, 1.0, 1.0, 0.9994, 1.0, 1.0, 1.0, 1.0, 0.9998, 0.09199, 0.9077, 0.9915, 1.0, 1.0, 1.0, 0.9914, 0.9079, 0.09218, 1.0, 0.9912, 0.9079, 0.09212, 1.0, 0.9911, 0.9077, 0.092, 1.0, 0.991, 0.9081, 0.09235, 1.0, 0.9906, 0.9078, 0.09202, 1.0, 0.9906, 0.9078, 0.09208, 1.0, 0.9907, 0.908, 0.09223, 1.0, 0.9906, 0.9077, 0.09199, 1.0, 0.9907, 0.908, 0.09223, 1.0, 0.9907, 0.9078, 0.09208, 1.0, 0.9907, 0.9078, 0.09202, 1.0, 0.9908, 0.9081, 0.09235, 0.9999, 0.9908, 0.9077, 0.092, 0.9999, 0.9908, 0.9079, 0.09212, 0.9999, 0.9908, 0.9079, 0.09218, 0.9999, 0.9908, 0.9077, 0.09199, 1.0, 0.9908, 0.908, 0.09226, 1.0, 0.9908, 0.9078, 0.09206, 1.0, 0.991, 0.9078, 0.09202, 1.0, 0.992, 0.9081, 0.09234, 1.0, 0.9936, 0.9077, 0.092, 1.0, 0.9954, 0.9079, 0.0921, 1.0, 0.996, 0.908, 0.09221, 1.0, 1.0, 0.9953, 0.9077, 0.09199, 1.0, 0.9942, 0.908, 0.09221, 1.0, 0.9934, 0.9079, 0.0921, 1.0, 0.9926, 0.9077, 0.092, 1.0, 0.9922, 0.9081, 0.09234, 1.0, 0.9918, 0.9078, 0.09202, 1.0, 0.9917, 0.9078, 0.09206, 1.0, 0.9916, 0.908, 0.09226, 0.9982, 1.0, 1.0, 1.0, 0.9999, 0.9995, 0.9922, 1.0, 1.0, 1.0, 1.0, 1.0, 1.0, 1.0, 1.0, 1.0, 1.0, 1.0, 1.0, 1.0, 1.0, 1.0]): _vg.add([_i], _w, 'REPLACE')
_m = ob_cylinder.modifiers.new('Armature', 'ARMATURE')
_m.object = ob_hazard
ob_hazard.location = (0.0, 0.0, 0.0)

# ---- collection membership
col_collection.objects.link(ob_light)
col_collection.objects.link(ob_camera)
col_collection.objects.link(ob_cylinder)
col_collection.objects.link(ob_hazard)

# ---- scene / render settings (as saved in the file)
scene.camera = ob_camera
scene.frame_start = 1; scene.frame_end = 250; scene.frame_set(1)
scene.render.engine = 'BLENDER_EEVEE_NEXT'
scene.cycles.sampling_pattern = 'TABULATED_SOBOL'
scene.cycles.use_light_tree = False
scene.view_settings.view_transform = 'Filmic'
bpy.context.view_layer.update()
